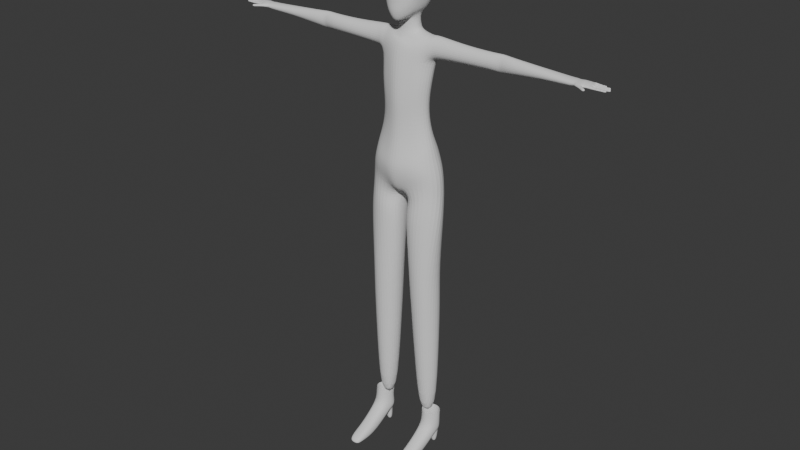 # Source: player_simple8.blend  (saved by Blender 4.2.66; exported with 4.5.12 LTS)
import bpy
from mathutils import Matrix  # noqa: F401  (used for matrix-valued properties, if any)

bpy.ops.wm.read_factory_settings(use_empty=True)
scene = bpy.context.scene
scene.name = 'Scene'

# ---- collections
col_sample = bpy.data.collections.new('sample'); scene.collection.children.link(col_sample)
col_collection = bpy.data.collections.new('Collection'); scene.collection.children.link(col_collection)

# ---- node groups
ng_smooth_by_angle = bpy.data.node_groups.new('Smooth by Angle', 'GeometryNodeTree')
_s = ng_smooth_by_angle.interface.new_socket(name='Mesh', in_out='OUTPUT', socket_type='NodeSocketGeometry')
_s = ng_smooth_by_angle.interface.new_socket(name='Mesh', in_out='INPUT', socket_type='NodeSocketGeometry')
_s = ng_smooth_by_angle.interface.new_socket(name='Angle', in_out='INPUT', socket_type='NodeSocketFloat')
_s.subtype = 'ANGLE'
_s.default_value = 0.5236
_s.min_value = 0.0
_s.max_value = 3.142
_s.description = 'Maximum face angle for smooth edges'
_s = ng_smooth_by_angle.interface.new_socket(name='Ignore Sharpness', in_out='INPUT', socket_type='NodeSocketBool')
_s.force_non_field = True
ng_smooth_by_angle.description = 'Set the sharpness of mesh edges based on the angle between the neighboring faces'
ng_smooth_by_angle.is_modifier = True
_N = ng_smooth_by_angle.nodes; _L = ng_smooth_by_angle.links
n0 = _N.new('GeometryNodeSetShadeSmooth'); n0.name = 'Set Shade Smooth'; n0.location = (120, -80)
n0.domain = 'EDGE'
n1 = _N.new('GeometryNodeSetShadeSmooth'); n1.name = 'Set Shade Smooth.001'; n1.location = (300, -80)
n2 = _N.new('NodeGroupOutput'); n2.name = 'Group Output'; n2.location = (480, -80)
n3 = _N.new('GeometryNodeInputMeshEdgeAngle'); n3.name = 'Edge Angle'; n3.location = (-440, -240)
n4 = _N.new('NodeGroupInput'); n4.name = 'Group Input'; n4.location = (-80, -80)
n5 = _N.new('GeometryNodeInputEdgeSmooth'); n5.name = 'Is Edge Smooth'; n5.location = (-260, -120)
n6 = _N.new('GeometryNodeInputShadeSmooth'); n6.name = 'Is Shade Smooth'; n6.location = (-440, -397)
n7 = _N.new('FunctionNodeCompare'); n7.name = 'Compare'; n7.location = (-260, -260)
n7.operation = 'LESS_EQUAL'
n7.inputs[6].default_value = (0.0, 0.0, 0.0, 0.0)
n7.inputs[7].default_value = (0.0, 0.0, 0.0, 0.0)
n8 = _N.new('FunctionNodeBooleanMath'); n8.name = 'Boolean Math.001'; n8.location = (-80, -260)
n9 = _N.new('NodeGroupInput'); n9.name = 'Group Input.001'; n9.location = (-440, -329)
n10 = _N.new('NodeGroupInput'); n10.name = 'Group Input.002'; n10.location = (-259, -189)
n11 = _N.new('FunctionNodeBooleanMath'); n11.name = 'Boolean Math'; n11.location = (-80, -149)
n11.operation = 'OR'
n12 = _N.new('FunctionNodeBooleanMath'); n12.name = 'Boolean Math.002'; n12.location = (-260, -380)
n12.operation = 'OR'
n13 = _N.new('NodeGroupInput'); n13.name = 'Group Input.003'; n13.location = (-440, -460)
_L.new(n3.outputs[0], n7.inputs[0])
_L.new(n1.outputs[0], n2.inputs[0])
_L.new(n9.outputs[1], n7.inputs[1])
_L.new(n7.outputs[0], n8.inputs[0])
_L.new(n4.outputs[0], n0.inputs[0])
_L.new(n0.outputs[0], n1.inputs[0])
_L.new(n8.outputs[0], n0.inputs[2])
_L.new(n10.outputs[2], n11.inputs[1])
_L.new(n5.outputs[0], n11.inputs[0])
_L.new(n11.outputs[0], n0.inputs[1])
_L.new(n13.outputs[2], n12.inputs[1])
_L.new(n6.outputs[0], n12.inputs[0])
_L.new(n12.outputs[0], n8.inputs[1])
n2.is_active_output = True

# ---- world
world_world = bpy.data.worlds.new('World'); scene.world = world_world
world_world.use_nodes = True; world_world.node_tree.nodes.clear()
_N = world_world.node_tree.nodes; _L = world_world.node_tree.links
n0 = _N.new('ShaderNodeOutputWorld'); n0.name = 'World Output'; n0.location = (300, 300)
n1 = _N.new('ShaderNodeBackground'); n1.name = 'Background'; n1.location = (10, 300)
n1.inputs[0].default_value = (0.05088, 0.05088, 0.05088, 1.0)
_L.new(n1.outputs[0], n0.inputs[0])
n0.is_active_output = True
world_world.color = (0.05088, 0.05088, 0.05088)
world_world.sun_shadow_jitter_overblur = 0.0

# ---- meshes
me_cube = bpy.data.meshes.new('Cube')
me_cube.from_pydata([(0.0361, -0.0495, 1.611), (0.0361, 0.0494, 1.515), (0.0361, 0.0495, 1.611), (0.0214, 0.0565, 1.508), (0.0, 0.0601, 1.504), (0.0, 0.0603, 1.622), (0.0214, 0.0567, 1.618), (0.0414, 0.0567, 1.593), (0.044, 0.0603, 1.563), (0.0414, 0.0567, 1.532), (0.0466, -0.0323, 1.507), (0.0474, 0.0, 1.506), (0.0421, 0.0312, 1.507), (0.0409, 0.0314, 1.618), (0.041, 0.0, 1.621), (0.0409, -0.0314, 1.618), (0.0414, -0.0567, 1.593), (0.044, -0.0603, 1.563), (0.0214, -0.0567, 1.618), (0.0, -0.0603, 1.622), (0.0, 0.0773, 1.532), (0.0, 0.083, 1.563), (0.0, 0.0773, 1.593), (0.0228, 0.0721, 1.532), (0.0241, 0.0773, 1.563), (0.0228, 0.0721, 1.593), (0.0523, 0.0314, 1.532), (0.0558, 0.0314, 1.563), (0.0521, 0.0314, 1.593), (0.0537, 0.0, 1.532), (0.0561, 0.0, 1.563), (0.0528, 0.0, 1.593), (0.0534, -0.0314, 1.532), (0.0558, -0.0314, 1.563), (0.0521, -0.0314, 1.593), (0.0241, -0.0773, 1.563), (0.0228, -0.0721, 1.593), (0.0, -0.083, 1.563), (0.0, -0.0773, 1.593), (0.0, 0.0303, 1.484), (0.0338, 0.024, 1.498), (0.0, -0.0303, 1.481), (0.0365, 0.0, 1.497), (0.0338, -0.028, 1.493), (0.0227, 0.0314, 1.633), (0.0, 0.0314, 1.638), (0.0233, 0.0, 1.635), (0.0, 0.0, 1.64), (0.0227, -0.0314, 1.633), (0.0, -0.0314, 1.638), (0.0447, -0.0575, 1.532), (0.0241, -0.0746, 1.532), (0.0, -0.0803, 1.532), (0.0341, -0.0494, 1.495), (0.0178, -0.0647, 1.485), (0.0, -0.0729, 1.479), (0.0221, -0.0747, 1.508), (0.0381, -0.0531, 1.508), (0.0, -0.0803, 1.507), (0.0147, -0.0538, 1.478), (0.0, -0.0571, 1.472), (0.0767, -0.0594, 0.5429), (0.1135, -0.0452, 0.5429), (0.1293, -0.0082, 0.5429), (0.1133, 0.0295, 0.5429), (0.0765, 0.0454, 0.5429), (0.0397, 0.0294, 0.5429), (0.02669, -0.01107, 0.5429), (0.0398, -0.0454, 0.5429), (0.0, -0.0719, 1.115), (0.0741, -0.0404, 1.126), (0.0934, -0.0103, 1.133), (0.0741, 0.02494, 1.126), (0.0, 0.03786, 1.115), (0.0411, 0.05939, 1.072), (0.0411, -0.0682, 1.072), (0.0, -0.0684, 1.354), (0.0745, -0.0332, 1.365), (0.095, 0.0039, 1.353), (0.0745, 0.0367, 1.365), (0.0, 0.046, 1.354), (0.0, -0.0816, 1.069), (0.0846, -0.0469, 1.083), (0.1067, -0.0111, 1.095), (0.0, -0.06691, 0.9528), (0.09702, -0.0551, 0.9742), (0.1374, -0.0056, 0.9904), (0.09702, 0.05664, 0.9742), (0.0, 0.05945, 0.9528), (0.0846, 0.04124, 1.083), (0.0, 0.05439, 1.069), (0.0364, -0.06, 1.119), (0.0429, -0.0513, 1.357), (0.0225, -0.0628, 0.9575), (0.0364, 0.04066, 1.119), (0.0429, 0.0551, 1.357), (0.0225, 0.07795, 0.9575), (0.0916, 0.0413, 1.4), (0.0916, 0.0303, 1.428), (0.0933, 0.0032, 1.44), (0.0916, -0.0207, 1.428), (0.0916, -0.0307, 1.4), (0.0947, -0.0227, 1.374), (0.0, -0.0286, 1.469), (0.0406, -0.0483, 1.4), (0.026, -0.022, 1.476), (0.0339, 0.0, 1.48), (0.026, 0.0205, 1.476), (0.0, 0.0304, 1.472), (0.1083, 0.0384, 1.4), (0.1083, 0.0291, 1.427), (0.1083, 0.0032, 1.44), (0.1083, -0.0171, 1.427), (0.1083, -0.0263, 1.4), (0.0406, 0.0575, 1.4), (0.073, 0.046, 1.4), (0.065, 0.01779, 1.18), (0.0713, 0.0232, 1.299), (0.0, 0.0392, 1.293), (0.0, 0.03009, 1.173), (0.065, -0.0399, 1.18), (0.0713, -0.0423, 1.299), (0.0914, -0.0091, 1.304), (0.0824, -0.0103, 1.184), (0.0, -0.0668, 1.173), (0.0, -0.073, 1.293), (0.0297, -0.0588, 1.175), (0.0385, -0.0572, 1.294), (0.0297, 0.03299, 1.175), (0.0385, 0.0415, 1.294), (0.0285, 0.0249, 1.449), (0.033, 0.028, 1.438), (0.045, 0.0005, 1.442), (0.0349, 0.001, 1.452), (0.033, -0.0238, 1.438), (0.0285, -0.0199, 1.449), (0.0638, 0.0167, 1.237), (0.0, 0.0333, 1.231), (0.0638, -0.0444, 1.237), (0.0841, -0.0128, 1.241), (0.0, -0.0719, 1.231), (0.0312, -0.0609, 1.232), (0.0312, 0.0364, 1.232), (0.1087, -0.0256, 0.1418), (0.05, -0.0008, 0.1418), (0.0847, 0.0294, 0.1418), (0.1206, -0.0006, 0.1418), (0.0849, -0.0382, 0.1418), (0.0602, -0.0258, 0.1418), (0.0601, 0.0191, 0.1418), (0.1086, 0.0193, 0.1418), (0.0, -0.034, 1.431), (0.0, -0.0288, 1.446), (0.072, 0.0291, 1.428), (0.075, 0.0032, 1.436), (0.072, -0.0209, 1.428), (0.0, -0.04, 1.419), (0.073, -0.0338, 1.4), (0.0, -0.059, 1.398), (0.0983, 0.0043, 1.363), (0.0947, 0.0313, 1.374), (0.1083, 0.006, 1.367), (0.1083, -0.0171, 1.377), (0.1083, 0.0291, 1.377), (0.0, -0.05, 1.415), (0.034, -0.0388, 1.419), (0.028, -0.032, 1.422), (0.0, 0.047, 1.398), (0.0, 0.037, 1.431), (0.0, 0.0368, 1.446), (0.3493, 0.0018, 1.43), (0.3024, 0.0018, 1.431), (0.3024, -0.0145, 1.423), (0.3493, -0.0135, 1.422), (0.3493, 0.0242, 1.404), (0.3024, 0.0251, 1.404), (0.3024, 0.0185, 1.423), (0.3493, 0.0178, 1.422), (0.3493, -0.0135, 1.385), (0.3024, -0.0145, 1.384), (0.3024, 0.0018, 1.376), (0.3493, 0.0018, 1.377), (0.3493, -0.02, 1.404), (0.3024, -0.021, 1.404), (0.3493, 0.0178, 1.385), (0.3024, 0.0185, 1.384), (0.4654, 0.02, 1.406), (0.4654, 0.0148, 1.418), (0.5514, -0.0176, 1.396), (0.5514, 0.0189, 1.406), (0.4654, -0.0147, 1.418), (0.4654, -0.0202, 1.406), (0.5514, -0.0022, 1.417), (0.4654, -0.0005, 1.422), (0.5514, -0.0176, 1.413), (0.4654, -0.0147, 1.394), (0.5605, 0.0154, 1.401), (0.4654, 0.0148, 1.394), (0.4654, -0.0005, 1.39), (0.3259, 0.0018, 1.374), (0.3259, 0.0197, 1.383), (0.3259, 0.0197, 1.424), (0.3259, 0.0018, 1.433), (0.3259, -0.0071, 1.424), (0.3259, -0.0143, 1.404), (0.3414, 0.0259, 1.404), (0.3259, -0.0071, 1.383), (0.3103, 0.0265, 1.404), (0.3125, 0.0222, 1.414), (0.3392, 0.0218, 1.414), (0.3393, 0.0218, 1.393), (0.3126, 0.0222, 1.393), (0.3259, 0.0228, 1.389), (0.3259, 0.0228, 1.418), (0.3259, 0.0265, 1.404), (0.5514, -0.0221, 1.406), (0.5605, -0.0175, 1.398), (0.5514, 0.0153, 1.413), (0.5605, -0.0227, 1.406), (0.5605, 0.0209, 1.406), (0.5605, -0.0026, 1.417), (0.5605, -0.0175, 1.414), (0.5605, 0.0154, 1.414), (0.5514, -0.0022, 1.397), (0.5605, -0.0026, 1.398), (0.5514, 0.0153, 1.399), (0.2054, -0.0179, 1.422), (0.2054, 0.0026, 1.431), (0.2054, 0.0217, 1.422), (0.2054, -0.0258, 1.401), (0.2054, 0.0296, 1.401), (0.2054, 0.0217, 1.382), (0.2054, 0.0018, 1.374), (0.2054, -0.0179, 1.382), (0.6155, 0.0127, 1.406), (0.618, 0.0007, 1.403), (0.5905, -0.022, 1.402), (0.5843, 0.0153, 1.402), (0.5874, -0.0339, 1.406), (0.5832, 0.0198, 1.407), (0.5681, -0.0032, 1.399), (0.5681, -0.0177, 1.4), (0.5681, 0.013, 1.401), (0.5681, -0.0244, 1.406), (0.5681, 0.0173, 1.406), (0.5793, -0.0028, 1.403), (0.5814, -0.0204, 1.399), (0.5769, 0.0141, 1.402), (0.5756, 0.0183, 1.407), (0.5791, -0.0297, 1.406), (0.5955, -0.0263, 1.406), (0.5883, -0.0318, 1.403), (0.6011, -0.0364, 1.402), (0.6036, -0.0337, 1.403), (0.6048, -0.0328, 1.406), (0.5982, -0.0411, 1.406), (0.5991, -0.0395, 1.403), (0.5733, -0.0268, 1.406), (0.5799, -0.027, 1.403), (0.5895, -0.027, 1.402), (0.5744, -0.0248, 1.403), (0.5837, -0.0319, 1.406), (0.5842, -0.0292, 1.403), (0.5933, -0.0261, 1.404), (0.593, -0.0244, 1.405), (0.5852, -0.0252, 1.402), (0.6129, -0.0447, 1.406), (0.61, -0.043, 1.403), (0.6064, -0.0405, 1.402), (0.6086, -0.0378, 1.403), (0.6113, -0.0406, 1.404), (0.6126, -0.0398, 1.406), (0.6094, -0.0366, 1.406), (0.6034, -0.0443, 1.406), (0.6074, -0.0462, 1.406), (0.6042, -0.0432, 1.403), (0.608, -0.0448, 1.404), (0.6149, 0.0147, 1.403), (0.5876, -0.002, 1.403), (0.6115, -0.0104, 1.403), (0.619, -0.0103, 1.404), (0.6101, 0.0003, 1.402), (0.6088, 0.0114, 1.404), (0.6075, 0.0216, 1.406), (0.6143, -0.0133, 1.403), (0.6143, -0.0185, 1.403), (0.6192, 0.0037, 1.403), (0.6139, -0.0066, 1.402), (0.6136, -0.0022, 1.402), (0.613, 0.0037, 1.402), (0.6127, 0.0081, 1.403), (0.594, -0.0009, 1.403), (0.5898, 0.0159, 1.402), (0.6135, -0.0214, 1.406), (0.6199, -0.0211, 1.406), (0.6217, -0.0183, 1.403), (0.6221, -0.0133, 1.403), (0.6102, 0.0146, 1.404), (0.6088, 0.0193, 1.404), (0.62, 0.002, 1.406), (0.6135, 0.0117, 1.404), (0.6203, 0.0001, 1.406), (0.6193, 0.0009, 1.406), (0.615, 0.0117, 1.407), (0.6209, -0.0102, 1.406), (0.611, -0.0188, 1.404), (0.6103, -0.0216, 1.406), (0.6049, 0.0215, 1.406), (0.6062, 0.0191, 1.404), (0.5954, -0.0235, 1.407), (0.596, -0.0209, 1.403), (0.5886, 0.0205, 1.407), (0.6011, -0.0005, 1.402), (0.618, 0.0007, 1.41), (0.5905, -0.022, 1.412), (0.5843, 0.0153, 1.414), (0.5681, -0.0032, 1.416), (0.5681, -0.0177, 1.413), (0.5681, 0.0131, 1.413), (0.5793, -0.0028, 1.416), (0.5814, -0.0204, 1.413), (0.5769, 0.0141, 1.414), (0.5883, -0.0318, 1.409), (0.6011, -0.0364, 1.41), (0.6036, -0.0337, 1.409), (0.5991, -0.0395, 1.409), (0.5799, -0.027, 1.41), (0.5895, -0.027, 1.411), (0.5744, -0.0248, 1.41), (0.5842, -0.0292, 1.41), (0.5933, -0.0261, 1.409), (0.593, -0.0244, 1.409), (0.5852, -0.0252, 1.411), (0.61, -0.043, 1.41), (0.6064, -0.0405, 1.41), (0.6086, -0.0378, 1.409), (0.6113, -0.0406, 1.409), (0.6042, -0.0432, 1.409), (0.608, -0.0448, 1.408), (0.5876, -0.002, 1.417), (0.6115, -0.0104, 1.412), (0.619, -0.0103, 1.409), (0.6101, 0.0003, 1.413), (0.6088, 0.0114, 1.411), (0.6143, -0.0133, 1.412), (0.6143, -0.0185, 1.411), (0.6192, 0.0037, 1.411), (0.6139, -0.0066, 1.413), (0.6136, -0.0022, 1.413), (0.613, 0.0037, 1.413), (0.6127, 0.0081, 1.412), (0.596, -0.0209, 1.411), (0.594, -0.0009, 1.416), (0.5898, 0.0159, 1.413), (0.6217, -0.0183, 1.41), (0.6102, 0.0146, 1.412), (0.6088, 0.0193, 1.411), (0.6135, 0.0117, 1.409), (0.6212, -0.0065, 1.411), (0.6206, -0.002, 1.411), (0.611, -0.0188, 1.41), (0.6062, 0.0191, 1.411), (0.6116, 0.0215, 1.406), (0.6131, 0.0192, 1.403), (0.6219, -0.0115, 1.406), (0.6167, 0.0108, 1.406), (0.6177, 0.008, 1.403), (0.6214, -0.0088, 1.406), (0.6212, -0.0065, 1.403), (0.6206, -0.002, 1.403), (0.6131, 0.0192, 1.411), (0.6149, 0.0147, 1.411), (0.6221, -0.0133, 1.41), (0.6177, 0.008, 1.411), (0.6043, -0.0097, 1.403), (0.6019, 0.0086, 1.403), (0.6011, -0.0005, 1.415), (0.6019, 0.0086, 1.414), (0.6043, -0.0097, 1.414), (0.6351, 0.0183, 1.41), (0.6351, 0.0139, 1.41), (0.6544, 0.0043, 1.403), (0.6532, -0.0206, 1.406), (0.6531, -0.018, 1.404), (0.6532, -0.0136, 1.403), (0.6545, 0.0027, 1.406), (0.6602, 0.0001, 1.406), (0.6545, 0.0043, 1.41), (0.6532, -0.018, 1.409), (0.6602, -0.0061, 1.41), (0.6602, -0.0019, 1.41), (0.6351, 0.0209, 1.406), (0.6351, 0.0197, 1.404), (0.6532, -0.0119, 1.406), (0.6545, 0.011, 1.407), (0.6545, 0.0083, 1.403), (0.6602, -0.0084, 1.406), (0.6602, -0.0062, 1.403), (0.6602, -0.0018, 1.403), (0.6351, 0.0154, 1.404), (0.6351, 0.0121, 1.406), (0.6532, -0.0136, 1.409), (0.6545, 0.0083, 1.41), (0.6412, 0.013, 1.407), (0.6412, 0.0158, 1.404), (0.6574, 0.0043, 1.404), (0.6571, -0.0203, 1.406), (0.6571, -0.0179, 1.404), (0.6571, -0.0136, 1.404), (0.6574, 0.0027, 1.406), (0.6633, -0.0002, 1.406), (0.6574, 0.0044, 1.41), (0.6571, -0.0179, 1.409), (0.6633, -0.006, 1.409), (0.6633, -0.002, 1.41), (0.6412, 0.0198, 1.406), (0.6412, 0.0193, 1.405), (0.6571, -0.0122, 1.406), (0.6574, 0.0109, 1.407), (0.6574, 0.0084, 1.404), (0.6633, -0.0081, 1.406), (0.6633, -0.006, 1.404), (0.6633, -0.002, 1.404), (0.6412, 0.0179, 1.409), (0.6412, 0.0144, 1.409), (0.6571, -0.0137, 1.409), (0.6574, 0.0083, 1.41), (0.6437, 0.0144, 1.407), (0.6432, 0.0158, 1.405), (0.6599, 0.0051, 1.405), (0.6609, -0.0183, 1.406), (0.6601, -0.0172, 1.406), (0.6602, -0.0144, 1.405), (0.6604, 0.0047, 1.406), (0.6665, -0.002, 1.406), (0.66, 0.0052, 1.408), (0.6603, -0.0172, 1.408), (0.6659, -0.0053, 1.408), (0.6659, -0.0027, 1.408), (0.6437, 0.0183, 1.406), (0.6432, 0.0189, 1.406), (0.6609, -0.014, 1.406), (0.6604, 0.0087, 1.407), (0.6599, 0.0077, 1.405), (0.6665, -0.0061, 1.406), (0.6657, -0.0054, 1.405), (0.6658, -0.0027, 1.405), (0.6433, 0.0174, 1.408), (0.6433, 0.0149, 1.408), (0.6603, -0.0144, 1.408), (0.66, 0.0076, 1.409), (0.623, 0.014, 1.41), (0.6262, 0.0141, 1.41), (0.6262, 0.0124, 1.406), (0.623, 0.0124, 1.406), (0.623, 0.0155, 1.403), (0.6262, 0.0155, 1.403), (0.6262, 0.0196, 1.404), (0.623, 0.0196, 1.404), (0.623, 0.0182, 1.41), (0.6262, 0.0182, 1.41), (0.623, 0.0206, 1.406), (0.6262, 0.0205, 1.406), (0.6366, 0.0127, 1.406), (0.6336, 0.0126, 1.406), (0.6336, 0.0156, 1.404), (0.6366, 0.0157, 1.404), (0.6336, 0.0203, 1.406), (0.6366, 0.0202, 1.406), (0.6366, 0.0194, 1.404), (0.6336, 0.0195, 1.404), (0.6366, 0.018, 1.409), (0.6336, 0.0181, 1.409), (0.6336, 0.0142, 1.409), (0.6366, 0.0142, 1.409), (0.6246, 0.0213, 1.406), (0.6246, 0.02, 1.404), (0.6246, 0.0151, 1.404), (0.6246, 0.0118, 1.406), (0.6246, 0.0185, 1.41), (0.6246, 0.0137, 1.41), (0.6473, 0.0111, 1.406), (0.6438, 0.0112, 1.406), (0.6456, 0.0118, 1.406), (0.6473, 0.0042, 1.41), (0.6438, 0.0042, 1.41), (0.6456, 0.0039, 1.41), (0.6438, 0.0084, 1.403), (0.6473, 0.0084, 1.403), (0.6456, 0.0084, 1.403), (0.6438, 0.0042, 1.403), (0.6473, 0.0042, 1.403), (0.6456, 0.0042, 1.403), (0.6438, 0.0084, 1.41), (0.6473, 0.0084, 1.41), (0.6456, 0.0087, 1.41), (0.6438, 0.0025, 1.406), (0.6473, 0.0025, 1.406), (0.6456, 0.0018, 1.406), (0.6311, 0.0082, 1.403), (0.6348, 0.0083, 1.403), (0.633, 0.0082, 1.403), (0.6348, 0.0111, 1.406), (0.6311, 0.011, 1.406), (0.633, 0.0117, 1.406), (0.6311, 0.004, 1.403), (0.6348, 0.004, 1.403), (0.633, 0.004, 1.403), (0.6311, 0.0082, 1.41), (0.6348, 0.0083, 1.41), (0.633, 0.0086, 1.411), (0.6348, 0.004, 1.41), (0.6311, 0.004, 1.41), (0.633, 0.0035, 1.41), (0.6311, 0.0022, 1.406), (0.6348, 0.0023, 1.406), (0.633, 0.0016, 1.406), (0.6351, -0.0086, 1.406), (0.6395, -0.0086, 1.406), (0.6373, -0.0091, 1.406), (0.6395, -0.0062, 1.403), (0.6351, -0.0063, 1.403), (0.6373, -0.0063, 1.404), (0.6351, 0.0003, 1.406), (0.6395, 0.0003, 1.406), (0.6373, 0.0008, 1.406), (0.6395, -0.0018, 1.41), (0.6351, -0.0018, 1.41), (0.6373, -0.0013, 1.41), (0.6395, -0.0018, 1.403), (0.6351, -0.0018, 1.403), (0.6373, -0.0018, 1.404), (0.6395, -0.0062, 1.41), (0.6351, -0.0063, 1.41), (0.6373, -0.0067, 1.41), (0.6527, -0.0018, 1.41), (0.6487, -0.0018, 1.41), (0.6507, -0.0014, 1.41), (0.6527, 0.0002, 1.406), (0.6487, 0.0003, 1.406), (0.6507, 0.0008, 1.406), (0.6487, -0.0018, 1.403), (0.6527, -0.0018, 1.403), (0.6507, -0.0018, 1.404), (0.6487, -0.0062, 1.403), (0.6527, -0.0062, 1.403), (0.6507, -0.0062, 1.404), (0.6487, -0.0085, 1.406), (0.6527, -0.0085, 1.406), (0.6507, -0.009, 1.406), (0.6487, -0.0062, 1.41), (0.6527, -0.0062, 1.41), (0.6507, -0.0066, 1.41), (0.6493, -0.0118, 1.406), (0.6452, -0.0118, 1.406), (0.6473, -0.011, 1.406), (0.6493, -0.0181, 1.409), (0.6452, -0.0181, 1.409), (0.6473, -0.0185, 1.41), (0.6452, -0.0208, 1.406), (0.6493, -0.0207, 1.406), (0.6473, -0.0215, 1.406), (0.6493, -0.0181, 1.404), (0.6452, -0.0181, 1.404), (0.6473, -0.0181, 1.404), (0.6452, -0.0134, 1.403), (0.6493, -0.0135, 1.403), (0.6473, -0.0135, 1.404), (0.6452, -0.0134, 1.409), (0.6493, -0.0135, 1.409), (0.6473, -0.013, 1.41), (0.6323, -0.0182, 1.403), (0.6364, -0.0181, 1.403), (0.6344, -0.0182, 1.404), (0.6323, -0.021, 1.406), (0.6364, -0.0209, 1.406), (0.6344, -0.0217, 1.406), (0.6323, -0.0182, 1.409), (0.6364, -0.0181, 1.409), (0.6344, -0.0186, 1.41), (0.6364, -0.0134, 1.409), (0.6323, -0.0133, 1.409), (0.6344, -0.0129, 1.41), (0.6364, -0.0116, 1.406), (0.6323, -0.0116, 1.406), (0.6344, -0.0108, 1.406), (0.6323, -0.0133, 1.403), (0.6364, -0.0134, 1.403), (0.6344, -0.0134, 1.404), (0.6608, -0.0022, 1.41), (0.6608, -0.0058, 1.41), (0.6539, -0.0176, 1.409), (0.6539, -0.0139, 1.409), (0.655, 0.0047, 1.41), (0.655, 0.0081, 1.41), (0.6633, -0.0023, 1.41), (0.6633, -0.0056, 1.409), (0.643, 0.0172, 1.408), (0.643, 0.0151, 1.408), (0.6572, -0.0175, 1.409), (0.6572, -0.014, 1.409), (0.6575, 0.0047, 1.41), (0.6575, 0.008, 1.41), (0.6655, -0.0029, 1.409), (0.6655, -0.0051, 1.409), (0.6413, 0.0147, 1.409), (0.6413, 0.0176, 1.409), (0.6598, -0.017, 1.408), (0.6598, -0.0146, 1.408), (0.6596, 0.0054, 1.409), (0.6596, 0.0075, 1.409), (0.6401, 0.0129, 1.407), (0.6401, 0.0157, 1.404), (0.6401, 0.0144, 1.409), (0.6401, 0.0189, 1.404), (0.6401, 0.0199, 1.406), (0.6401, 0.0179, 1.409), (0.6403, 0.0176, 1.409), (0.6403, 0.0146, 1.409), (0.0, -0.0871, 1.033), (0.0903, -0.05708, 1.045), (0.0903, 0.04844, 1.045), (0.0, 0.06163, 1.033), (0.119, -0.007146, 1.057), (0.0393, -0.0792, 1.037), (0.0393, 0.07083, 1.037), (0.0, -0.04516, 0.9324), (0.0, 0.0237, 0.9324), (0.01133, -0.04024, 0.9345), (0.01133, 0.0315, 0.9345), (0.0, 0.06449, 0.9933), (0.1303, -0.005646, 1.026), (0.0319, -0.0754, 0.9973), (0.0319, 0.07939, 0.9973), (0.0, -0.0824, 0.9933), (0.09421, -0.0606, 1.012), (0.09421, 0.05502, 1.012), (0.0966, -0.05622, 0.9322), (0.1395, -0.00513, 0.944), (0.1027, 0.05162, 0.9336), (0.04262, -0.05341, 0.9216), (0.04677, 0.06603, 0.9222), (0.01707, -0.01968, 0.9179), (0.02522, 0.03248, 0.9183), (0.0188, 0.004827, 0.9176), (0.0, -0.0064, 0.9256), (0.0123, -0.0064, 0.9278), (0.04245, -0.06447, 0.8728), (0.01312, -0.03881, 0.872), (0.01724, 0.01138, 0.872), (0.0297, 0.04015, 0.8722), (0.06392, 0.06663, 0.8748), (0.1155, 0.03533, 0.8846), (0.1413, -0.01663, 0.8923), (0.09262, -0.06149, 0.8794), (0.0848, -0.0044, 0.1418), (0.04025, -0.06259, 0.8079), (0.03795, -0.05375, 0.6467), (0.02112, -0.019, 0.6467), (0.01221, -0.03236, 0.807), (0.03294, 0.02434, 0.6467), (0.02033, 0.01139, 0.807), (0.05928, 0.04163, 0.6467), (0.03691, 0.04391, 0.8077), (0.09748, 0.04009, 0.6467), (0.07725, 0.05815, 0.8124), (0.1259, -0.001791, 0.6467), (0.1253, 0.02199, 0.8238), (0.1123, -0.04694, 0.6467), (0.1369, -0.02804, 0.8275), (0.08053, -0.0649, 0.6467), (0.08846, -0.06508, 0.8145)], [], [(20, 21, 24, 23), (21, 22, 25, 24), (22, 5, 6, 25), (25, 6, 2, 7), (24, 25, 7, 8), (23, 24, 8, 9), (3, 23, 9, 1), (4, 20, 23, 3), (26, 27, 30, 29), (27, 28, 31, 30), (29, 30, 33, 32), (30, 31, 34, 33), (1, 9, 26, 12), (9, 8, 27, 26), (8, 7, 28, 27), (7, 2, 13, 28), (28, 13, 14, 31), (31, 14, 15, 34), (34, 15, 0, 16), (33, 34, 16, 17), (11, 29, 32, 10), (12, 26, 29, 11), (35, 36, 38, 37), (17, 16, 36, 35), (16, 0, 18, 36), (36, 18, 19, 38), (103, 105, 43, 41), (106, 107, 40, 42), (4, 3, 40, 39), (3, 1, 12, 40), (40, 12, 11, 42), (42, 11, 10, 43), (44, 45, 47, 46), (46, 47, 49, 48), (2, 6, 44, 13), (6, 5, 45, 44), (48, 49, 19, 18), (15, 48, 18, 0), (14, 46, 48, 15), (13, 44, 46, 14), (17, 35, 51, 50), (35, 37, 52, 51), (57, 56, 54, 53), (56, 58, 55, 54), (51, 52, 58, 56), (50, 51, 56, 57), (33, 17, 50, 32), (32, 50, 57, 10), (10, 57, 53, 43), (54, 55, 60, 59), (41, 43, 59, 60), (54, 59, 43, 53), (61, 147, 143, 62), (68, 148, 147, 61), (66, 149, 144, 67), (64, 150, 145, 65), (146, 63, 62, 143), (67, 144, 148, 68), (65, 145, 149, 66), (129, 95, 79, 117), (122, 78, 77, 121), (72, 89, 74, 94), (70, 82, 83, 71), (117, 79, 78, 122), (127, 92, 76, 125), (91, 75, 82, 70), (633, 96, 88, 630), (635, 85, 86, 631), (69, 81, 75, 91), (94, 74, 90, 73), (631, 86, 87, 636), (632, 93, 85, 635), (71, 83, 89, 72), (634, 84, 93, 632), (121, 77, 92, 127), (636, 87, 96, 633), (118, 80, 95, 129), (97, 109, 163, 160), (101, 113, 112, 100), (99, 111, 110, 98), (102, 162, 113, 101), (100, 112, 111, 99), (98, 110, 109, 97), (73, 119, 128, 94), (137, 118, 129, 142), (70, 120, 126, 91), (138, 121, 127, 141), (91, 126, 124, 69), (141, 127, 125, 140), (72, 116, 123, 71), (136, 117, 122, 139), (71, 123, 120, 70), (139, 122, 121, 138), (94, 128, 116, 72), (142, 129, 117, 136), (130, 107, 106, 133), (133, 106, 105, 135), (154, 132, 134, 155), (132, 133, 135, 134), (153, 131, 132, 154), (131, 130, 133, 132), (128, 142, 136, 116), (123, 139, 138, 120), (116, 136, 139, 123), (126, 141, 140, 124), (120, 138, 141, 126), (119, 137, 142, 128), (63, 146, 150, 64), (103, 152, 135, 105), (98, 153, 154, 99), (99, 154, 155, 100), (100, 155, 157, 101), (135, 152, 151, 134), (227, 171, 176, 228), (160, 163, 161, 159), (159, 161, 162, 102), (101, 157, 77, 102), (77, 78, 159, 102), (78, 79, 160, 159), (98, 97, 115, 153), (79, 115, 97, 160), (76, 92, 104, 158), (92, 77, 157, 104), (165, 155, 134, 166), (164, 165, 166, 156), (151, 156, 166, 134), (164, 158, 104, 165), (155, 165, 104, 157), (95, 114, 115, 79), (153, 115, 114, 131), (80, 167, 114, 95), (131, 114, 167, 168), (108, 107, 130, 169), (130, 131, 168, 169), (230, 175, 185, 231), (233, 179, 183, 229), (232, 180, 179, 233), (228, 176, 175, 230), (226, 172, 171, 227), (229, 183, 172, 226), (173, 190, 193, 170), (231, 185, 180, 232), (174, 186, 197, 184), (199, 180, 185, 200), (201, 176, 171, 202), (203, 172, 183, 204), (175, 176, 208, 207), (204, 183, 179, 206), (206, 179, 180, 199), (174, 184, 210, 205), (202, 171, 172, 203), (107, 108, 39, 40), (105, 106, 42, 43), (184, 197, 198, 181), (170, 193, 187, 177), (177, 187, 186, 174), (178, 195, 191, 182), (182, 191, 190, 173), (181, 198, 195, 178), (217, 189, 186, 187), (215, 194, 190, 191), (192, 217, 187, 193), (194, 192, 193, 190), (188, 215, 191, 195), (189, 225, 197, 186), (223, 188, 195, 198), (225, 223, 198, 197), (170, 202, 203, 173), (176, 201, 213, 208), (178, 206, 199, 181), (182, 204, 206, 178), (185, 175, 207, 211), (173, 203, 204, 182), (177, 201, 202, 170), (181, 199, 200, 184), (201, 177, 209, 213), (184, 200, 212, 210), (200, 185, 211, 212), (177, 174, 205, 209), (213, 209, 205, 214), (208, 213, 214, 207), (207, 214, 212, 211), (205, 210, 212, 214), (222, 219, 189, 217), (218, 221, 194, 215), (220, 222, 217, 192), (221, 220, 192, 194), (216, 218, 215, 188), (219, 196, 225, 189), (224, 216, 188, 223), (196, 224, 223, 225), (163, 231, 232, 161), (113, 229, 226, 112), (112, 226, 227, 111), (110, 228, 230, 109), (161, 232, 233, 162), (162, 233, 229, 113), (109, 230, 231, 163), (111, 227, 228, 110), (246, 241, 240, 245), (245, 240, 242, 247), (247, 242, 244, 248), (249, 257, 260, 258), (238, 261, 262, 251), (237, 247, 248, 239), (258, 246, 265, 262), (258, 260, 241, 246), (241, 260, 257, 243), (252, 256, 251, 259), (251, 262, 265, 259), (258, 262, 261, 249), (256, 255, 238, 251), (309, 250, 263, 264), (236, 264, 263, 259), (253, 252, 259, 263), (254, 253, 263, 250), (259, 265, 246, 236), (274, 276, 267, 266), (252, 253, 269, 268), (255, 256, 275, 273), (256, 252, 268, 275), (253, 254, 272, 269), (270, 267, 268, 269), (271, 270, 269, 272), (276, 274, 273, 275), (267, 276, 275, 268), (267, 270, 271, 266), (236, 246, 245, 278), (237, 278, 245, 247), (277, 300, 282, 297), (280, 296, 284, 279), (285, 284, 296, 295), (293, 306, 305, 285), (281, 288, 287, 279), (279, 287, 368, 280), (368, 287, 288, 369), (281, 282, 290, 289), (303, 365, 366, 300), (366, 286, 289, 290), (309, 264, 236, 310), (236, 278, 291, 310), (278, 237, 292, 291), (237, 239, 311, 292), (367, 304, 280, 368), (362, 363, 298, 283), (234, 303, 300, 277), (277, 297, 298, 363), (369, 235, 302, 301), (290, 282, 300, 366), (299, 302, 235, 286), (364, 296, 280, 304), (235, 369, 288, 281), (235, 281, 289, 286), (294, 293, 285, 295), (285, 305, 279, 284), (298, 308, 307, 283), (297, 282, 308, 298), (306, 309, 310, 305), (308, 292, 311, 307), (320, 319, 316, 317), (319, 321, 318, 316), (321, 248, 244, 318), (249, 326, 328, 257), (238, 322, 329, 261), (315, 239, 248, 321), (326, 329, 332, 320), (326, 320, 317, 328), (317, 243, 257, 328), (323, 327, 322, 325), (322, 327, 332, 329), (326, 249, 261, 329), (325, 322, 238, 255), (309, 331, 330, 250), (314, 327, 330, 331), (324, 330, 327, 323), (254, 250, 330, 324), (327, 314, 320, 332), (274, 266, 333, 338), (323, 334, 335, 324), (255, 273, 337, 325), (325, 337, 334, 323), (324, 335, 272, 254), (336, 335, 334, 333), (271, 272, 335, 336), (338, 337, 273, 274), (333, 334, 337, 338), (333, 266, 271, 336), (314, 339, 319, 320), (315, 321, 319, 339), (371, 355, 343, 357), (341, 340, 344, 372), (345, 354, 372, 344), (293, 345, 360, 306), (342, 340, 347, 348), (340, 341, 358, 347), (358, 359, 348, 347), (342, 349, 350, 343), (303, 357, 373, 365), (373, 350, 349, 346), (309, 351, 314, 331), (314, 351, 352, 339), (339, 352, 353, 315), (315, 353, 311, 239), (367, 358, 341, 304), (362, 283, 356, 370), (234, 371, 357, 303), (371, 370, 356, 355), (359, 301, 302, 313), (350, 373, 357, 343), (299, 346, 313, 302), (364, 304, 341, 372), (313, 342, 348, 359), (313, 346, 349, 342), (294, 354, 345, 293), (345, 344, 340, 360), (307, 311, 353, 361), (356, 283, 307, 361), (355, 356, 361, 343), (279, 305, 310, 374), (292, 308, 282, 375), (374, 310, 291, 312), (312, 281, 279, 374), (375, 282, 281, 312), (312, 291, 292, 375), (361, 353, 377, 343), (351, 360, 340, 378), (343, 377, 376, 342), (376, 377, 353, 352), (378, 340, 342, 376), (376, 352, 351, 378), (306, 360, 351, 309), (456, 457, 470, 465), (299, 286, 505, 514), (373, 346, 512, 508), (615, 616, 423, 415), (518, 520, 544, 547), (346, 299, 514, 512), (296, 364, 584, 586), (372, 354, 577, 581), (529, 524, 539, 541), (368, 369, 530, 521), (369, 301, 523, 530), (562, 566, 384, 383), (359, 358, 533, 527), (370, 371, 451, 459), (354, 294, 574, 577), (364, 372, 581, 584), (358, 367, 517, 533), (234, 277, 455, 454), (506, 500, 487, 490), (363, 362, 461, 458), (386, 390, 414, 410), (453, 456, 465, 464), (460, 452, 473, 472), (426, 402, 594, 602), (412, 436, 607, 599), (393, 401, 425, 417), (387, 385, 409, 411), (389, 396, 420, 413), (452, 453, 464, 473), (394, 402, 426, 418), (462, 460, 472, 467), (425, 401, 592, 600), (382, 383, 407, 406), (614, 615, 415, 416), (395, 394, 418, 419), (383, 384, 408, 407), (384, 393, 417, 408), (396, 397, 421, 420), (385, 381, 405, 409), (398, 386, 410, 422), (397, 398, 422, 421), (388, 382, 406, 412), (381, 395, 419, 405), (463, 474, 380, 400), (419, 418, 442, 443), (407, 408, 432, 431), (408, 417, 441, 432), (420, 421, 445, 444), (409, 405, 429, 433), (422, 410, 434, 446), (421, 422, 446, 445), (412, 406, 430, 436), (405, 419, 443, 429), (413, 437, 604, 596), (410, 414, 438, 434), (424, 403, 427, 448), (415, 423, 447, 439), (606, 605, 598, 597), (389, 413, 596, 590), (417, 425, 449, 441), (411, 409, 433, 435), (413, 420, 444, 437), (403, 404, 428, 427), (418, 426, 450, 442), (416, 415, 439, 440), (402, 387, 593, 594), (406, 407, 431, 430), (404, 416, 440, 428), (427, 439, 447, 448), (430, 441, 449, 436), (433, 442, 450, 435), (434, 444, 445, 446), (428, 440, 439, 427), (429, 443, 442, 433), (438, 437, 444, 434), (431, 432, 441, 430), (362, 370, 459, 461), (277, 363, 458, 455), (457, 462, 467, 470), (613, 611, 403, 424), (612, 614, 416, 404), (613, 424, 605, 618), (475, 476, 458, 461), (477, 478, 454, 455), (479, 475, 461, 459), (480, 479, 459, 451), (476, 477, 455, 458), (478, 480, 451, 454), (371, 234, 454, 451), (400, 399, 466, 463), (392, 391, 468, 469), (380, 379, 472, 473), (379, 391, 467, 472), (399, 392, 469, 466), (400, 380, 473, 464), (611, 612, 404, 403), (465, 470, 392, 399), (471, 468, 391, 379), (474, 471, 379, 380), (470, 467, 391, 392), (464, 465, 399, 400), (453, 452, 480, 478), (457, 456, 477, 476), (452, 460, 479, 480), (460, 462, 475, 479), (456, 453, 478, 477), (462, 457, 476, 475), (502, 509, 493, 482), (511, 515, 496, 485), (515, 506, 490, 496), (509, 511, 485, 493), (500, 502, 482, 487), (286, 366, 499, 505), (484, 497, 385, 387), (365, 373, 508, 503), (497, 491, 381, 385), (494, 484, 387, 402), (491, 488, 395, 381), (488, 481, 394, 395), (494, 481, 483, 495), (495, 483, 482, 493), (497, 484, 486, 498), (498, 486, 485, 496), (491, 497, 498, 492), (492, 498, 496, 490), (484, 494, 495, 486), (486, 495, 493, 485), (488, 491, 492, 489), (489, 492, 490, 487), (481, 488, 489, 483), (483, 489, 487, 482), (481, 494, 402, 394), (509, 502, 504, 510), (510, 504, 503, 508), (515, 511, 513, 516), (516, 513, 512, 514), (506, 515, 516, 507), (507, 516, 514, 505), (511, 509, 510, 513), (513, 510, 508, 512), (500, 506, 507, 501), (501, 507, 505, 499), (502, 500, 501, 504), (504, 501, 499, 503), (366, 365, 503, 499), (551, 548, 396, 389), (583, 580, 568, 554), (535, 551, 389, 390), (301, 359, 527, 523), (520, 529, 541, 544), (532, 518, 547, 550), (518, 532, 534, 519), (519, 534, 533, 517), (532, 526, 528, 534), (534, 528, 527, 533), (524, 529, 531, 525), (525, 531, 530, 523), (529, 520, 522, 531), (531, 522, 521, 530), (526, 524, 525, 528), (528, 525, 523, 527), (520, 518, 519, 522), (522, 519, 517, 521), (367, 368, 521, 517), (542, 538, 386, 398), (538, 535, 390, 386), (548, 545, 397, 396), (524, 526, 536, 539), (545, 542, 398, 397), (551, 535, 537, 552), (552, 537, 536, 550), (548, 551, 552, 549), (549, 552, 550, 547), (545, 548, 549, 546), (546, 549, 547, 544), (535, 538, 540, 537), (537, 540, 539, 536), (542, 545, 546, 543), (543, 546, 544, 541), (538, 542, 543, 540), (540, 543, 541, 539), (526, 532, 550, 536), (578, 575, 559, 557), (572, 587, 565, 563), (295, 296, 586, 571), (580, 578, 557, 568), (587, 583, 554, 565), (556, 560, 382, 388), (294, 295, 571, 574), (560, 562, 383, 382), (569, 556, 388, 401), (566, 553, 393, 384), (569, 553, 555, 570), (570, 555, 554, 568), (560, 556, 558, 561), (561, 558, 557, 559), (566, 562, 564, 567), (567, 564, 563, 565), (562, 560, 561, 564), (564, 561, 559, 563), (556, 569, 570, 558), (558, 570, 568, 557), (553, 566, 567, 555), (555, 567, 565, 554), (553, 569, 401, 393), (578, 580, 582, 579), (579, 582, 581, 577), (575, 578, 579, 576), (576, 579, 577, 574), (580, 583, 585, 582), (582, 585, 584, 581), (572, 575, 576, 573), (573, 576, 574, 571), (587, 572, 573, 588), (588, 573, 571, 586), (583, 587, 588, 585), (585, 588, 586, 584), (575, 572, 563, 559), (589, 590, 596, 595), (592, 591, 599, 600), (594, 593, 601, 602), (616, 613, 618, 617), (595, 596, 604, 603), (600, 599, 607, 608), (602, 601, 609, 610), (449, 425, 600, 608), (437, 438, 603, 604), (388, 412, 599, 591), (436, 449, 608, 607), (414, 390, 589, 595), (411, 435, 609, 601), (617, 618, 605, 606), (390, 389, 590, 589), (435, 450, 610, 609), (401, 388, 591, 592), (387, 411, 601, 593), (447, 423, 606, 597), (424, 448, 598, 605), (450, 426, 602, 610), (438, 414, 595, 603), (463, 466, 612, 611), (471, 474, 613, 616), (466, 469, 614, 612), (474, 463, 611, 613), (469, 468, 615, 614), (468, 471, 616, 615), (448, 447, 597, 598), (423, 616, 617, 606), (196, 219, 244, 242), (219, 222, 318, 244), (222, 220, 316, 318), (220, 221, 317, 316), (221, 218, 243, 317), (218, 216, 241, 243), (216, 224, 240, 241), (224, 196, 242, 240), (89, 621, 625, 74), (81, 619, 624, 75), (75, 624, 620, 82), (83, 623, 621, 89), (82, 620, 623, 83), (74, 625, 622, 90), (88, 96, 629, 627), (93, 84, 626, 628), (621, 636, 633, 625), (619, 634, 632, 624), (624, 632, 635, 620), (623, 631, 636, 621), (620, 635, 631, 623), (625, 633, 630, 622), (629, 96, 641, 643), (96, 87, 639, 641), (86, 85, 637, 638), (93, 628, 642, 640), (85, 93, 640, 637), (87, 86, 638, 639), (646, 645, 627, 629), (628, 626, 645, 646), (628, 646, 644, 642), (629, 643, 644, 646), (647, 640, 642, 648), (648, 642, 644, 649), (649, 644, 643, 650), (650, 643, 641, 651), (651, 641, 639, 652), (652, 639, 638, 653), (653, 638, 637, 654), (654, 637, 640, 647), (671, 654, 647, 656), (669, 653, 654, 671), (667, 652, 653, 669), (665, 651, 652, 667), (663, 650, 651, 665), (661, 649, 650, 663), (659, 648, 649, 661), (656, 647, 648, 659), (144, 149, 145, 655), (145, 150, 146, 655), (147, 655, 146, 143), (147, 148, 144, 655), (68, 657, 658, 67), (657, 656, 659, 658), (67, 658, 660, 66), (658, 659, 661, 660), (66, 660, 662, 65), (660, 661, 663, 662), (65, 662, 664, 64), (662, 663, 665, 664), (64, 664, 666, 63), (664, 665, 667, 666), (63, 666, 668, 62), (666, 667, 669, 668), (62, 668, 670, 61), (668, 669, 671, 670), (61, 670, 657, 68), (670, 671, 656, 657)])
_uv = me_cube.uv_layers.new(name='UVMap')
_uv.uv.foreach_set('vector', [0.4111, 0.7526, 0.4106, 0.8236, 0.3603, 0.8148, 0.363, 0.7559, 0.4106, 0.8236, 0.3879, 0.8919, 0.3433, 0.8711, 0.3603, 0.8148, 0.3879, 0.8919, 0.3396, 0.9538, 0.3095, 0.9167, 0.3433, 0.8711, 0.3433, 0.8711, 0.3095, 0.9167, 0.2884, 0.8908, 0.3016, 0.8588, 0.3603, 0.8148, 0.3433, 0.8711, 0.3016, 0.8588, 0.3143, 0.8066, 0.363, 0.7559, 0.3603, 0.8148, 0.3143, 0.8066, 0.3191, 0.7523, 0.3479, 0.7013, 0.363, 0.7559, 0.3191, 0.7523, 0.3176, 0.7162, 0.3894, 0.6816, 0.4111, 0.7526, 0.363, 0.7559, 0.3479, 0.7013, 0.2713, 0.7443, 0.2619, 0.798, 0.2084, 0.7911, 0.215, 0.7351, 0.2619, 0.798, 0.256, 0.8504, 0.2025, 0.8451, 0.2084, 0.7911, 0.215, 0.7351, 0.2084, 0.7911, 0.154, 0.786, 0.1573, 0.7307, 0.2084, 0.7911, 0.2025, 0.8451, 0.1489, 0.8392, 0.154, 0.786, 0.3176, 0.7162, 0.3191, 0.7523, 0.2713, 0.7443, 0.2843, 0.6944, 0.3191, 0.7523, 0.3143, 0.8066, 0.2619, 0.798, 0.2713, 0.7443, 0.3143, 0.8066, 0.3016, 0.8588, 0.256, 0.8504, 0.2619, 0.798, 0.3016, 0.8588, 0.2884, 0.8908, 0.2537, 0.897, 0.256, 0.8504, 0.256, 0.8504, 0.2537, 0.897, 0.197, 0.8984, 0.2025, 0.8451, 0.2025, 0.8451, 0.197, 0.8984, 0.1416, 0.8855, 0.1489, 0.8392, 0.1489, 0.8392, 0.1416, 0.8855, 0.1088, 0.8726, 0.102, 0.8383, 0.154, 0.786, 0.1489, 0.8392, 0.102, 0.8383, 0.09953, 0.7836, 0.2219, 0.6825, 0.215, 0.7351, 0.1573, 0.7307, 0.1562, 0.6798, 0.2843, 0.6944, 0.2713, 0.7443, 0.215, 0.7351, 0.2219, 0.6825, 0.05132, 0.7836, 0.05847, 0.8429, 0.01112, 0.8555, -1.429e-08, 0.7854, 0.09953, 0.7836, 0.102, 0.8383, 0.05847, 0.8429, 0.05132, 0.7836, 0.102, 0.8383, 0.1088, 0.8726, 0.08314, 0.894, 0.05847, 0.8429, 0.05847, 0.8429, 0.08314, 0.894, 0.04666, 0.9244, 0.01112, 0.8555, 0.1408, 0.5548, 0.1799, 0.5917, 0.1616, 0.6366, 0.1282, 0.5689, 0.2325, 0.6102, 0.2845, 0.607, 0.2814, 0.6621, 0.2269, 0.6516, 0.3894, 0.6816, 0.3479, 0.7013, 0.2814, 0.6621, 0.3449, 0.6157, 0.3479, 0.7013, 0.3176, 0.7162, 0.2843, 0.6944, 0.2814, 0.6621, 0.2814, 0.6621, 0.2843, 0.6944, 0.2219, 0.6825, 0.2269, 0.6516, 0.2269, 0.6516, 0.2219, 0.6825, 0.1562, 0.6798, 0.1616, 0.6366, 0.2563, 0.9409, 0.2674, 0.9916, 0.1863, 1.0, 0.1923, 0.9433, 0.1923, 0.9433, 0.1863, 1.0, 0.1094, 0.9752, 0.1303, 0.928, 0.2884, 0.8908, 0.3095, 0.9167, 0.2563, 0.9409, 0.2537, 0.897, 0.3095, 0.9167, 0.3396, 0.9538, 0.2674, 0.9916, 0.2563, 0.9409, 0.1303, 0.928, 0.1094, 0.9752, 0.04666, 0.9244, 0.08314, 0.894, 0.1416, 0.8855, 0.1303, 0.928, 0.08314, 0.894, 0.1088, 0.8726, 0.197, 0.8984, 0.1923, 0.9433, 0.1303, 0.928, 0.1416, 0.8855, 0.2537, 0.897, 0.2563, 0.9409, 0.1923, 0.9433, 0.197, 0.8984, 0.09953, 0.7836, 0.05132, 0.7836, 0.05742, 0.7232, 0.1076, 0.7282, 0.05132, 0.7836, -1.429e-08, 0.7854, 0.006229, 0.7168, 0.05742, 0.7232, 0.1122, 0.6802, 0.06112, 0.6772, 0.07539, 0.6295, 0.1167, 0.653, 0.06112, 0.6772, 0.01725, 0.6635, 0.04178, 0.6052, 0.07539, 0.6295, 0.05742, 0.7232, 0.006229, 0.7168, 0.01725, 0.6635, 0.06112, 0.6772, 0.1076, 0.7282, 0.05742, 0.7232, 0.06112, 0.6772, 0.1122, 0.6802, 0.154, 0.786, 0.09953, 0.7836, 0.1076, 0.7282, 0.1573, 0.7307, 0.1573, 0.7307, 0.1076, 0.7282, 0.1122, 0.6802, 0.1562, 0.6798, 0.1562, 0.6798, 0.1122, 0.6802, 0.1167, 0.653, 0.1616, 0.6366, 0.07539, 0.6295, 0.04178, 0.6052, 0.07129, 0.5839, 0.0908, 0.6106, 0.1282, 0.5689, 0.1616, 0.6366, 0.0908, 0.6106, 0.07129, 0.5839, 0.07539, 0.6295, 0.0908, 0.6106, 0.1616, 0.6366, 0.1167, 0.653, 0.3349, 0.06189, 0.3439, 0.003592, 0.3444, 0.003769, 0.3349, 0.06193, 0.335, 0.06181, 0.3435, 0.002825, 0.3439, 0.003592, 0.3349, 0.06189, 0.3353, 0.06186, 0.3449, 4.536e-09, 0.3436, 0.001464, 0.3352, 0.06179, 0.3351, 0.062, 0.3453, 0.002788, 0.3454, 0.001708, 0.3352, 0.06195, 0.3451, 0.003559, 0.3349, 0.06196, 0.3349, 0.06193, 0.3444, 0.003769, 0.3352, 0.06179, 0.3436, 0.001464, 0.3435, 0.002825, 0.335, 0.06181, 0.3352, 0.06195, 0.3454, 0.001708, 0.3449, 4.536e-09, 0.3353, 0.06186, 0.3526, 0.3814, 0.3349, 0.4456, 0.3011, 0.4423, 0.3124, 0.3779, 0.2735, 0.3745, 0.2718, 0.4241, 0.2328, 0.4261, 0.237, 0.3595, 0.3427, 0.1907, 0.3467, 0.1579, 0.376, 0.1513, 0.3779, 0.189, 0.28, 0.1813, 0.2892, 0.15, 0.3137, 0.1622, 0.309, 0.1912, 0.3124, 0.3779, 0.3011, 0.4423, 0.2718, 0.4241, 0.2735, 0.3745, 0.2011, 0.347, 0.1981, 0.4142, 0.1488, 0.4061, 0.1559, 0.3368, 0.2465, 0.1665, 0.2614, 0.1326, 0.2892, 0.15, 0.28, 0.1813, 0.3691, 0.1079, 0.3607, 0.0917, 0.3661, 0.07904, 0.383, 0.09554, 0.3012, 0.1133, 0.3102, 0.104, 0.3246, 0.1145, 0.3216, 0.126, 0.2163, 0.1498, 0.2348, 0.1137, 0.2614, 0.1326, 0.2465, 0.1665, 0.3779, 0.189, 0.376, 0.1513, 0.406, 0.1454, 0.4111, 0.1862, 0.3216, 0.126, 0.3246, 0.1145, 0.3428, 0.1103, 0.3469, 0.1211, 0.2837, 0.0912, 0.3007, 0.07723, 0.3102, 0.104, 0.3012, 0.1133, 0.309, 0.1912, 0.3137, 0.1622, 0.3467, 0.1579, 0.3427, 0.1907, 0.274, 0.07493, 0.2977, 0.06485, 0.3007, 0.07723, 0.2837, 0.0912, 0.237, 0.3595, 0.2328, 0.4261, 0.1981, 0.4142, 0.2011, 0.347, 0.3469, 0.1211, 0.3428, 0.1103, 0.3607, 0.0917, 0.3691, 0.1079, 0.396, 0.387, 0.3795, 0.4553, 0.3349, 0.4456, 0.3526, 0.3814, 0.2836, 0.4647, 0.2754, 0.4615, 0.2751, 0.4516, 0.2835, 0.4482, 0.2426, 0.456, 0.2524, 0.4563, 0.255, 0.4666, 0.2486, 0.4724, 0.2597, 0.4777, 0.2613, 0.4707, 0.2693, 0.4694, 0.2724, 0.4767, 0.2496, 0.4398, 0.2572, 0.447, 0.2524, 0.4563, 0.2426, 0.456, 0.2486, 0.4724, 0.255, 0.4666, 0.2613, 0.4707, 0.2597, 0.4777, 0.2724, 0.4767, 0.2693, 0.4694, 0.2754, 0.4615, 0.2836, 0.4647, 0.4111, 0.1862, 0.4102, 0.2457, 0.3777, 0.2451, 0.3779, 0.189, 0.4061, 0.3127, 0.396, 0.387, 0.3526, 0.3814, 0.3697, 0.3108, 0.28, 0.1813, 0.2646, 0.2317, 0.2254, 0.2164, 0.2465, 0.1665, 0.2462, 0.2922, 0.237, 0.3595, 0.2011, 0.347, 0.2085, 0.2774, 0.2465, 0.1665, 0.2254, 0.2164, 0.1953, 0.2044, 0.2163, 0.1498, 0.2085, 0.2774, 0.2011, 0.347, 0.1559, 0.3368, 0.173, 0.266, 0.3427, 0.1907, 0.3359, 0.2444, 0.3004, 0.2421, 0.309, 0.1912, 0.3261, 0.3089, 0.3124, 0.3779, 0.2735, 0.3745, 0.2856, 0.3061, 0.309, 0.1912, 0.3004, 0.2421, 0.2646, 0.2317, 0.28, 0.1813, 0.2856, 0.3061, 0.2735, 0.3745, 0.237, 0.3595, 0.2462, 0.2922, 0.3779, 0.189, 0.3777, 0.2451, 0.3359, 0.2444, 0.3427, 0.1907, 0.3697, 0.3108, 0.3526, 0.3814, 0.3124, 0.3779, 0.3261, 0.3089, 0.2916, 0.5499, 0.2845, 0.607, 0.2325, 0.6102, 0.244, 0.5504, 0.244, 0.5504, 0.2325, 0.6102, 0.1799, 0.5917, 0.2021, 0.5371, 0.2574, 0.4895, 0.2487, 0.5235, 0.2061, 0.515, 0.2389, 0.4818, 0.2487, 0.5235, 0.244, 0.5504, 0.2021, 0.5371, 0.2061, 0.515, 0.2772, 0.4884, 0.2948, 0.5286, 0.2487, 0.5235, 0.2574, 0.4895, 0.2948, 0.5286, 0.2916, 0.5499, 0.244, 0.5504, 0.2487, 0.5235, 0.3777, 0.2451, 0.3697, 0.3108, 0.3261, 0.3089, 0.3359, 0.2444, 0.3004, 0.2421, 0.2856, 0.3061, 0.2462, 0.2922, 0.2646, 0.2317, 0.3359, 0.2444, 0.3261, 0.3089, 0.2856, 0.3061, 0.3004, 0.2421, 0.2254, 0.2164, 0.2085, 0.2774, 0.173, 0.266, 0.1953, 0.2044, 0.2646, 0.2317, 0.2462, 0.2922, 0.2085, 0.2774, 0.2254, 0.2164, 0.4102, 0.2457, 0.4061, 0.3127, 0.3697, 0.3108, 0.3777, 0.2451, 0.3349, 0.06196, 0.3451, 0.003559, 0.3453, 0.002788, 0.3351, 0.062, 0.1408, 0.5548, 0.1552, 0.5217, 0.2021, 0.5371, 0.1799, 0.5917, 0.2724, 0.4767, 0.2772, 0.4884, 0.2574, 0.4895, 0.2597, 0.4777, 0.2597, 0.4777, 0.2574, 0.4895, 0.2389, 0.4818, 0.2486, 0.4724, 0.2486, 0.4724, 0.2389, 0.4818, 0.2286, 0.4568, 0.2426, 0.456, 0.2021, 0.5371, 0.1552, 0.5217, 0.1568, 0.5027, 0.2061, 0.515, 0.2638, 0.4592, 0.264, 0.458, 0.264, 0.458, 0.2644, 0.459, 0.2835, 0.4482, 0.2751, 0.4516, 0.2676, 0.444, 0.2693, 0.4351, 0.2693, 0.4351, 0.2676, 0.444, 0.2572, 0.447, 0.2496, 0.4398, 0.2426, 0.456, 0.2286, 0.4568, 0.2328, 0.4261, 0.2496, 0.4398, 0.2328, 0.4261, 0.2718, 0.4241, 0.2693, 0.4351, 0.2496, 0.4398, 0.2718, 0.4241, 0.3011, 0.4423, 0.2835, 0.4482, 0.2693, 0.4351, 0.2724, 0.4767, 0.2836, 0.4647, 0.2954, 0.4704, 0.2772, 0.4884, 0.3011, 0.4423, 0.2954, 0.4704, 0.2836, 0.4647, 0.2835, 0.4482, 0.1488, 0.4061, 0.1981, 0.4142, 0.1957, 0.4582, 0.1503, 0.4564, 0.1981, 0.4142, 0.2328, 0.4261, 0.2286, 0.4568, 0.1957, 0.4582, 0.1949, 0.4835, 0.2389, 0.4818, 0.2061, 0.515, 0.1916, 0.4928, 0.1535, 0.4776, 0.1949, 0.4835, 0.1916, 0.4928, 0.1562, 0.4885, 0.1568, 0.5027, 0.1562, 0.4885, 0.1916, 0.4928, 0.2061, 0.515, 0.1535, 0.4776, 0.1503, 0.4564, 0.1957, 0.4582, 0.1949, 0.4835, 0.2389, 0.4818, 0.1949, 0.4835, 0.1957, 0.4582, 0.2286, 0.4568, 0.3349, 0.4456, 0.3223, 0.4825, 0.2954, 0.4704, 0.3011, 0.4423, 0.2772, 0.4884, 0.2954, 0.4704, 0.3223, 0.4825, 0.2948, 0.5286, 0.3795, 0.4553, 0.3604, 0.5013, 0.3223, 0.4825, 0.3349, 0.4456, 0.2948, 0.5286, 0.3223, 0.4825, 0.3604, 0.5013, 0.341, 0.5349, 0.3383, 0.5951, 0.2845, 0.607, 0.2916, 0.5499, 0.3402, 0.5521, 0.2916, 0.5499, 0.2948, 0.5286, 0.341, 0.5349, 0.3402, 0.5521, 0.2649, 0.4581, 0.2641, 0.458, 0.2641, 0.4579, 0.2647, 0.4572, 0.2636, 0.4569, 0.264, 0.4579, 0.264, 0.4579, 0.2631, 0.4578, 0.2642, 0.4568, 0.264, 0.4579, 0.264, 0.4579, 0.2636, 0.4569, 0.2644, 0.459, 0.264, 0.458, 0.2641, 0.458, 0.2649, 0.4581, 0.2633, 0.4588, 0.264, 0.458, 0.264, 0.458, 0.2638, 0.4592, 0.2631, 0.4578, 0.264, 0.4579, 0.264, 0.458, 0.2633, 0.4588, 0.264, 0.458, 0.264, 0.458, 0.264, 0.458, 0.264, 0.458, 0.2647, 0.4572, 0.2641, 0.4579, 0.264, 0.4579, 0.2642, 0.4568, 0.264, 0.458, 0.264, 0.458, 0.264, 0.458, 0.264, 0.4579, 0.264, 0.4579, 0.264, 0.4579, 0.2641, 0.4579, 0.264, 0.4579, 0.264, 0.458, 0.264, 0.458, 0.264, 0.458, 0.264, 0.458, 0.264, 0.458, 0.264, 0.458, 0.264, 0.4579, 0.264, 0.458, 0.2641, 0.458, 0.264, 0.458, 0.264, 0.458, 0.2641, 0.458, 0.264, 0.458, 0.264, 0.4579, 0.264, 0.4579, 0.264, 0.4579, 0.264, 0.4579, 0.264, 0.4579, 0.264, 0.4579, 0.264, 0.4579, 0.264, 0.458, 0.264, 0.4579, 0.264, 0.4579, 0.264, 0.458, 0.264, 0.458, 0.264, 0.458, 0.264, 0.458, 0.264, 0.458, 0.2845, 0.607, 0.3383, 0.5951, 0.3449, 0.6157, 0.2814, 0.6621, 0.1799, 0.5917, 0.2325, 0.6102, 0.2269, 0.6516, 0.1616, 0.6366, 0.264, 0.4579, 0.264, 0.458, 0.264, 0.458, 0.264, 0.4579, 0.264, 0.458, 0.264, 0.458, 0.264, 0.458, 0.264, 0.458, 0.264, 0.458, 0.264, 0.458, 0.264, 0.458, 0.264, 0.458, 0.264, 0.4579, 0.264, 0.458, 0.264, 0.458, 0.264, 0.458, 0.264, 0.458, 0.264, 0.458, 0.264, 0.458, 0.264, 0.458, 0.264, 0.4579, 0.264, 0.458, 0.264, 0.458, 0.264, 0.4579, 0.264, 0.458, 0.264, 0.458, 0.264, 0.458, 0.264, 0.458, 0.264, 0.458, 0.264, 0.458, 0.264, 0.458, 0.264, 0.458, 0.264, 0.458, 0.264, 0.458, 0.264, 0.458, 0.264, 0.458, 0.264, 0.458, 0.264, 0.458, 0.264, 0.458, 0.264, 0.458, 0.264, 0.458, 0.264, 0.458, 0.264, 0.458, 0.264, 0.458, 0.264, 0.458, 0.264, 0.458, 0.264, 0.458, 0.264, 0.458, 0.264, 0.458, 0.264, 0.458, 0.264, 0.458, 0.264, 0.458, 0.264, 0.458, 0.264, 0.458, 0.264, 0.458, 0.264, 0.458, 0.264, 0.458, 0.264, 0.458, 0.264, 0.458, 0.264, 0.458, 0.264, 0.458, 0.264, 0.458, 0.264, 0.458, 0.264, 0.458, 0.264, 0.4579, 0.264, 0.4579, 0.264, 0.4579, 0.264, 0.4579, 0.264, 0.458, 0.264, 0.458, 0.264, 0.4579, 0.264, 0.4579, 0.2641, 0.4579, 0.2641, 0.458, 0.2641, 0.458, 0.2641, 0.4579, 0.264, 0.458, 0.264, 0.458, 0.264, 0.458, 0.264, 0.458, 0.264, 0.458, 0.264, 0.458, 0.264, 0.458, 0.264, 0.458, 0.264, 0.4579, 0.264, 0.4579, 0.264, 0.4579, 0.264, 0.4579, 0.264, 0.458, 0.264, 0.458, 0.264, 0.458, 0.264, 0.458, 0.264, 0.4579, 0.264, 0.4579, 0.264, 0.4579, 0.264, 0.4579, 0.264, 0.4579, 0.2641, 0.4579, 0.2641, 0.4579, 0.264, 0.4579, 0.264, 0.458, 0.264, 0.458, 0.264, 0.458, 0.264, 0.458, 0.264, 0.458, 0.264, 0.458, 0.264, 0.458, 0.264, 0.458, 0.264, 0.458, 0.264, 0.458, 0.264, 0.458, 0.2641, 0.458, 0.2641, 0.458, 0.264, 0.458, 0.264, 0.4579, 0.2641, 0.4579, 0.264, 0.458, 0.264, 0.4579, 0.264, 0.4579, 0.264, 0.458, 0.264, 0.458, 0.264, 0.458, 0.264, 0.458, 0.264, 0.458, 0.264, 0.458, 0.264, 0.458, 0.264, 0.458, 0.264, 0.458, 0.264, 0.458, 0.264, 0.458, 0.264, 0.458, 0.264, 0.458, 0.264, 0.458, 0.264, 0.458, 0.264, 0.458, 0.264, 0.458, 0.264, 0.458, 0.264, 0.458, 0.264, 0.458, 0.264, 0.458, 0.264, 0.458, 0.264, 0.458, 0.264, 0.458, 0.264, 0.458, 0.264, 0.458, 0.264, 0.458, 0.264, 0.458, 0.264, 0.458, 0.264, 0.458, 0.264, 0.458, 0.264, 0.458, 0.264, 0.458, 0.2751, 0.4516, 0.2647, 0.4572, 0.2642, 0.4568, 0.2676, 0.444, 0.2524, 0.4563, 0.2631, 0.4578, 0.2633, 0.4588, 0.255, 0.4666, 0.255, 0.4666, 0.2633, 0.4588, 0.2638, 0.4592, 0.2613, 0.4707, 0.2693, 0.4694, 0.2644, 0.459, 0.2649, 0.4581, 0.2754, 0.4615, 0.2676, 0.444, 0.2642, 0.4568, 0.2636, 0.4569, 0.2572, 0.447, 0.2572, 0.447, 0.2636, 0.4569, 0.2631, 0.4578, 0.2524, 0.4563, 0.2754, 0.4615, 0.2649, 0.4581, 0.2647, 0.4572, 0.2751, 0.4516, 0.2613, 0.4707, 0.2638, 0.4592, 0.2644, 0.459, 0.2693, 0.4694, 0.264, 0.458, 0.264, 0.458, 0.264, 0.458, 0.264, 0.458, 0.264, 0.458, 0.264, 0.458, 0.264, 0.458, 0.264, 0.458, 0.264, 0.458, 0.264, 0.458, 0.264, 0.458, 0.264, 0.458, 0.264, 0.458, 0.264, 0.458, 0.264, 0.458, 0.264, 0.458, 0.264, 0.458, 0.264, 0.458, 0.264, 0.458, 0.264, 0.458, 0.264, 0.458, 0.264, 0.458, 0.264, 0.458, 0.264, 0.458, 0.264, 0.458, 0.264, 0.458, 0.264, 0.458, 0.264, 0.458, 0.264, 0.458, 0.264, 0.458, 0.264, 0.458, 0.264, 0.458, 0.264, 0.458, 0.264, 0.458, 0.264, 0.458, 0.264, 0.458, 0.264, 0.458, 0.264, 0.458, 0.264, 0.458, 0.264, 0.458, 0.264, 0.458, 0.264, 0.458, 0.264, 0.458, 0.264, 0.458, 0.264, 0.458, 0.264, 0.458, 0.264, 0.458, 0.264, 0.458, 0.264, 0.458, 0.264, 0.458, 0.264, 0.458, 0.264, 0.458, 0.264, 0.458, 0.264, 0.458, 0.264, 0.458, 0.264, 0.458, 0.264, 0.458, 0.264, 0.458, 0.264, 0.458, 0.264, 0.458, 0.264, 0.458, 0.264, 0.458, 0.264, 0.458, 0.264, 0.458, 0.264, 0.458, 0.264, 0.458, 0.264, 0.458, 0.264, 0.458, 0.264, 0.458, 0.264, 0.458, 0.264, 0.458, 0.264, 0.458, 0.264, 0.458, 0.264, 0.458, 0.264, 0.458, 0.264, 0.458, 0.264, 0.458, 0.264, 0.458, 0.264, 0.458, 0.264, 0.458, 0.264, 0.458, 0.264, 0.458, 0.264, 0.458, 0.264, 0.458, 0.264, 0.458, 0.264, 0.458, 0.264, 0.458, 0.264, 0.458, 0.264, 0.458, 0.264, 0.458, 0.264, 0.458, 0.264, 0.458, 0.264, 0.458, 0.264, 0.458, 0.264, 0.458, 0.264, 0.458, 0.264, 0.458, 0.264, 0.458, 0.264, 0.458, 0.264, 0.458, 0.264, 0.458, 0.264, 0.458, 0.264, 0.458, 0.264, 0.458, 0.264, 0.458, 0.264, 0.458, 0.264, 0.458, 0.264, 0.458, 0.264, 0.458, 0.264, 0.458, 0.264, 0.458, 0.264, 0.458, 0.264, 0.458, 0.264, 0.458, 0.264, 0.458, 0.264, 0.458, 0.264, 0.458, 0.264, 0.458, 0.264, 0.458, 0.264, 0.458, 0.264, 0.458, 0.264, 0.458, 0.264, 0.458, 0.264, 0.458, 0.264, 0.458, 0.264, 0.458, 0.264, 0.458, 0.264, 0.458, 0.264, 0.458, 0.264, 0.458, 0.264, 0.458, 0.264, 0.458, 0.264, 0.458, 0.264, 0.458, 0.264, 0.458, 0.264, 0.458, 0.264, 0.458, 0.264, 0.458, 0.264, 0.458, 0.264, 0.458, 0.264, 0.458, 0.264, 0.458, 0.264, 0.458, 0.264, 0.458, 0.264, 0.458, 0.264, 0.458, 0.264, 0.458, 0.264, 0.458, 0.264, 0.458, 0.264, 0.458, 0.264, 0.458, 0.264, 0.458, 0.264, 0.458, 0.264, 0.458, 0.264, 0.458, 0.264, 0.458, 0.264, 0.458, 0.264, 0.458, 0.264, 0.458, 0.264, 0.458, 0.264, 0.458, 0.264, 0.458, 0.264, 0.458, 0.264, 0.458, 0.264, 0.458, 0.264, 0.458, 0.264, 0.458, 0.264, 0.458, 0.264, 0.458, 0.264, 0.458, 0.264, 0.458, 0.264, 0.458, 0.264, 0.458, 0.264, 0.458, 0.264, 0.458, 0.264, 0.458, 0.264, 0.458, 0.264, 0.458, 0.264, 0.458, 0.264, 0.458, 0.264, 0.458, 0.264, 0.458, 0.264, 0.458, 0.264, 0.458, 0.264, 0.458, 0.264, 0.458, 0.264, 0.458, 0.264, 0.458, 0.264, 0.458, 0.264, 0.458, 0.264, 0.458, 0.264, 0.458, 0.264, 0.458, 0.264, 0.458, 0.264, 0.458, 0.264, 0.458, 0.264, 0.458, 0.264, 0.458, 0.264, 0.458, 0.264, 0.458, 0.264, 0.458, 0.264, 0.458, 0.264, 0.458, 0.264, 0.458, 0.264, 0.458, 0.264, 0.458, 0.264, 0.458, 0.264, 0.458, 0.264, 0.458, 0.264, 0.458, 0.264, 0.458, 0.264, 0.458, 0.264, 0.458, 0.264, 0.458, 0.264, 0.458, 0.264, 0.458, 0.264, 0.458, 0.264, 0.458, 0.264, 0.458, 0.264, 0.458, 0.264, 0.458, 0.264, 0.458, 0.264, 0.458, 0.264, 0.458, 0.264, 0.458, 0.264, 0.458, 0.264, 0.458, 0.264, 0.458, 0.264, 0.458, 0.264, 0.458, 0.264, 0.458, 0.264, 0.458, 0.264, 0.458, 0.264, 0.458, 0.264, 0.458, 0.264, 0.458, 0.264, 0.458, 0.264, 0.458, 0.264, 0.458, 0.264, 0.458, 0.264, 0.458, 0.264, 0.458, 0.264, 0.458, 0.264, 0.458, 0.264, 0.458, 0.264, 0.458, 0.264, 0.458, 0.264, 0.458, 0.264, 0.458, 0.264, 0.458, 0.264, 0.458, 0.264, 0.458, 0.264, 0.458, 0.264, 0.458, 0.264, 0.458, 0.264, 0.458, 0.264, 0.458, 0.264, 0.458, 0.264, 0.458, 0.264, 0.458, 0.264, 0.458, 0.264, 0.458, 0.264, 0.458, 0.264, 0.458, 0.264, 0.458, 0.264, 0.458, 0.264, 0.458, 0.264, 0.458, 0.264, 0.458, 0.264, 0.458, 0.264, 0.458, 0.264, 0.458, 0.264, 0.458, 0.264, 0.458, 0.264, 0.458, 0.264, 0.458, 0.264, 0.458, 0.264, 0.458, 0.264, 0.458, 0.264, 0.458, 0.264, 0.458, 0.264, 0.458, 0.264, 0.458, 0.264, 0.458, 0.264, 0.458, 0.264, 0.458, 0.264, 0.458, 0.264, 0.458, 0.264, 0.458, 0.264, 0.458, 0.264, 0.458, 0.264, 0.458, 0.264, 0.458, 0.264, 0.458, 0.264, 0.458, 0.264, 0.458, 0.264, 0.458, 0.264, 0.458, 0.264, 0.458, 0.264, 0.458, 0.264, 0.458, 0.264, 0.458, 0.264, 0.458, 0.264, 0.458, 0.264, 0.458, 0.264, 0.458, 0.264, 0.458, 0.264, 0.458, 0.264, 0.458, 0.264, 0.458, 0.264, 0.458, 0.264, 0.458, 0.264, 0.458, 0.264, 0.458, 0.264, 0.458, 0.264, 0.458, 0.264, 0.458, 0.264, 0.458, 0.264, 0.458, 0.264, 0.458, 0.264, 0.458, 0.264, 0.458, 0.264, 0.458, 0.264, 0.458, 0.264, 0.458, 0.264, 0.458, 0.264, 0.458, 0.264, 0.458, 0.264, 0.458, 0.264, 0.458, 0.264, 0.458, 0.264, 0.458, 0.264, 0.458, 0.264, 0.458, 0.264, 0.458, 0.264, 0.458, 0.264, 0.458, 0.264, 0.458, 0.264, 0.458, 0.264, 0.458, 0.264, 0.458, 0.264, 0.458, 0.264, 0.458, 0.264, 0.458, 0.264, 0.458, 0.264, 0.458, 0.264, 0.458, 0.264, 0.458, 0.264, 0.458, 0.264, 0.458, 0.264, 0.458, 0.264, 0.458, 0.264, 0.458, 0.264, 0.458, 0.264, 0.458, 0.264, 0.458, 0.264, 0.458, 0.264, 0.458, 0.264, 0.458, 0.264, 0.458, 0.264, 0.458, 0.264, 0.458, 0.264, 0.458, 0.264, 0.458, 0.264, 0.458, 0.264, 0.458, 0.264, 0.458, 0.264, 0.458, 0.264, 0.458, 0.264, 0.458, 0.264, 0.458, 0.264, 0.458, 0.264, 0.458, 0.264, 0.458, 0.264, 0.458, 0.264, 0.458, 0.264, 0.458, 0.264, 0.458, 0.264, 0.458, 0.264, 0.458, 0.264, 0.458, 0.264, 0.458, 0.264, 0.458, 0.264, 0.458, 0.264, 0.458, 0.264, 0.458, 0.264, 0.458, 0.264, 0.458, 0.264, 0.458, 0.264, 0.458, 0.264, 0.458, 0.264, 0.458, 0.264, 0.458, 0.264, 0.458, 0.264, 0.458, 0.264, 0.458, 0.264, 0.458, 0.264, 0.458, 0.264, 0.458, 0.264, 0.458, 0.264, 0.458, 0.264, 0.458, 0.264, 0.458, 0.264, 0.458, 0.264, 0.458, 0.264, 0.458, 0.264, 0.458, 0.264, 0.458, 0.264, 0.458, 0.264, 0.458, 0.264, 0.458, 0.264, 0.458, 0.264, 0.458, 0.264, 0.458, 0.264, 0.458, 0.264, 0.458, 0.264, 0.458, 0.264, 0.458, 0.264, 0.458, 0.264, 0.458, 0.264, 0.458, 0.264, 0.458, 0.264, 0.458, 0.264, 0.458, 0.264, 0.458, 0.264, 0.458, 0.264, 0.458, 0.264, 0.458, 0.264, 0.458, 0.264, 0.458, 0.264, 0.458, 0.264, 0.458, 0.264, 0.458, 0.264, 0.458, 0.264, 0.458, 0.264, 0.458, 0.264, 0.458, 0.264, 0.458, 0.264, 0.458, 0.264, 0.458, 0.264, 0.458, 0.264, 0.458, 0.264, 0.458, 0.264, 0.458, 0.264, 0.458, 0.264, 0.458, 0.264, 0.458, 0.264, 0.458, 0.264, 0.458, 0.264, 0.458, 0.264, 0.458, 0.264, 0.458, 0.264, 0.458, 0.264, 0.458, 0.264, 0.458, 0.264, 0.458, 0.264, 0.458, 0.264, 0.458, 0.264, 0.458, 0.264, 0.458, 0.264, 0.458, 0.264, 0.458, 0.264, 0.458, 0.264, 0.458, 0.264, 0.458, 0.264, 0.458, 0.264, 0.458, 0.264, 0.458, 0.264, 0.458, 0.264, 0.458, 0.264, 0.458, 0.264, 0.458, 0.264, 0.458, 0.264, 0.458, 0.264, 0.458, 0.264, 0.458, 0.264, 0.458, 0.264, 0.458, 0.264, 0.458, 0.264, 0.458, 0.264, 0.458, 0.264, 0.458, 0.264, 0.458, 0.264, 0.458, 0.264, 0.458, 0.264, 0.458, 0.264, 0.458, 0.264, 0.458, 0.264, 0.458, 0.264, 0.458, 0.264, 0.458, 0.264, 0.458, 0.264, 0.458, 0.264, 0.458, 0.264, 0.458, 0.264, 0.458, 0.264, 0.458, 0.264, 0.458, 0.264, 0.458, 0.264, 0.458, 0.264, 0.458, 0.264, 0.458, 0.264, 0.458, 0.264, 0.458, 0.264, 0.458, 0.264, 0.458, 0.264, 0.458, 0.264, 0.458, 0.264, 0.458, 0.264, 0.458, 0.264, 0.458, 0.264, 0.458, 0.264, 0.458, 0.264, 0.458, 0.264, 0.458, 0.264, 0.458, 0.264, 0.458, 0.264, 0.458, 0.264, 0.458, 0.264, 0.458, 0.264, 0.458, 0.264, 0.458, 0.264, 0.458, 0.264, 0.458, 0.264, 0.458, 0.264, 0.458, 0.264, 0.458, 0.264, 0.458, 0.264, 0.458, 0.264, 0.458, 0.264, 0.458, 0.264, 0.458, 0.264, 0.458, 0.264, 0.458, 0.264, 0.458, 0.264, 0.458, 0.264, 0.458, 0.264, 0.458, 0.264, 0.458, 0.264, 0.458, 0.264, 0.458, 0.264, 0.458, 0.264, 0.458, 0.264, 0.458, 0.264, 0.458, 0.264, 0.458, 0.264, 0.458, 0.264, 0.458, 0.264, 0.458, 0.264, 0.458, 0.264, 0.458, 0.264, 0.458, 0.264, 0.458, 0.264, 0.458, 0.264, 0.458, 0.264, 0.458, 0.264, 0.458, 0.264, 0.458, 0.264, 0.458, 0.264, 0.458, 0.264, 0.458, 0.264, 0.458, 0.264, 0.458, 0.264, 0.458, 0.264, 0.458, 0.264, 0.458, 0.264, 0.458, 0.264, 0.458, 0.264, 0.458, 0.264, 0.458, 0.264, 0.458, 0.264, 0.458, 0.264, 0.458, 0.264, 0.458, 0.264, 0.458, 0.264, 0.458, 0.264, 0.458, 0.264, 0.458, 0.264, 0.458, 0.264, 0.458, 0.264, 0.458, 0.264, 0.458, 0.264, 0.458, 0.264, 0.458, 0.264, 0.458, 0.264, 0.458, 0.264, 0.458, 0.264, 0.458, 0.264, 0.458, 0.264, 0.458, 0.264, 0.458, 0.264, 0.458, 0.264, 0.458, 0.264, 0.458, 0.264, 0.458, 0.264, 0.458, 0.264, 0.458, 0.264, 0.458, 0.264, 0.458, 0.264, 0.458, 0.264, 0.458, 0.264, 0.458, 0.264, 0.458, 0.264, 0.458, 0.264, 0.458, 0.264, 0.458, 0.264, 0.458, 0.264, 0.458, 0.264, 0.458, 0.264, 0.458, 0.264, 0.458, 0.264, 0.458, 0.264, 0.458, 0.264, 0.458, 0.264, 0.458, 0.264, 0.458, 0.264, 0.458, 0.264, 0.458, 0.264, 0.458, 0.264, 0.458, 0.264, 0.458, 0.264, 0.458, 0.264, 0.458, 0.264, 0.458, 0.264, 0.458, 0.264, 0.458, 0.264, 0.458, 0.264, 0.458, 0.264, 0.458, 0.264, 0.458, 0.264, 0.458, 0.264, 0.458, 0.264, 0.458, 0.264, 0.458, 0.264, 0.458, 0.264, 0.458, 0.264, 0.458, 0.264, 0.458, 0.264, 0.458, 0.264, 0.458, 0.264, 0.458, 0.264, 0.458, 0.264, 0.458, 0.264, 0.458, 0.264, 0.458, 0.264, 0.458, 0.264, 0.458, 0.264, 0.458, 0.264, 0.458, 0.264, 0.458, 0.264, 0.458, 0.264, 0.458, 0.264, 0.458, 0.264, 0.458, 0.264, 0.458, 0.264, 0.458, 0.264, 0.458, 0.264, 0.458, 0.264, 0.458, 0.264, 0.458, 0.264, 0.458, 0.264, 0.458, 0.264, 0.458, 0.264, 0.458, 0.264, 0.458, 0.264, 0.458, 0.264, 0.458, 0.264, 0.458, 0.264, 0.458, 0.264, 0.458, 0.264, 0.458, 0.264, 0.458, 0.264, 0.458, 0.264, 0.458, 0.264, 0.458, 0.264, 0.458, 0.264, 0.458, 0.264, 0.458, 0.264, 0.458, 0.264, 0.458, 0.264, 0.458, 0.264, 0.458, 0.264, 0.458, 0.264, 0.458, 0.264, 0.458, 0.264, 0.458, 0.264, 0.458, 0.264, 0.458, 0.264, 0.458, 0.264, 0.458, 0.264, 0.458, 0.264, 0.458, 0.264, 0.458, 0.264, 0.458, 0.264, 0.458, 0.264, 0.458, 0.264, 0.458, 0.264, 0.458, 0.264, 0.458, 0.264, 0.458, 0.264, 0.458, 0.264, 0.458, 0.264, 0.458, 0.264, 0.458, 0.264, 0.458, 0.264, 0.458, 0.264, 0.458, 0.264, 0.458, 0.264, 0.458, 0.264, 0.458, 0.264, 0.458, 0.264, 0.458, 0.264, 0.458, 0.264, 0.458, 0.264, 0.458, 0.264, 0.458, 0.264, 0.458, 0.264, 0.458, 0.264, 0.458, 0.264, 0.458, 0.264, 0.458, 0.264, 0.458, 0.264, 0.458, 0.264, 0.458, 0.264, 0.458, 0.264, 0.458, 0.264, 0.458, 0.264, 0.458, 0.264, 0.458, 0.264, 0.458, 0.264, 0.458, 0.264, 0.458, 0.264, 0.458, 0.264, 0.458, 0.264, 0.458, 0.264, 0.458, 0.264, 0.458, 0.264, 0.458, 0.264, 0.458, 0.264, 0.458, 0.264, 0.458, 0.264, 0.458, 0.264, 0.458, 0.264, 0.458, 0.264, 0.458, 0.264, 0.458, 0.264, 0.458, 0.264, 0.458, 0.264, 0.458, 0.264, 0.458, 0.264, 0.458, 0.264, 0.458, 0.264, 0.458, 0.264, 0.458, 0.264, 0.458, 0.264, 0.458, 0.264, 0.458, 0.264, 0.458, 0.264, 0.458, 0.264, 0.458, 0.264, 0.458, 0.264, 0.458, 0.264, 0.458, 0.264, 0.458, 0.264, 0.458, 0.264, 0.458, 0.264, 0.458, 0.264, 0.458, 0.264, 0.458, 0.264, 0.458, 0.264, 0.458, 0.264, 0.458, 0.264, 0.458, 0.264, 0.458, 0.264, 0.458, 0.264, 0.458, 0.264, 0.458, 0.264, 0.458, 0.264, 0.458, 0.264, 0.458, 0.264, 0.458, 0.264, 0.458, 0.264, 0.458, 0.264, 0.458, 0.264, 0.458, 0.264, 0.458, 0.264, 0.458, 0.264, 0.458, 0.264, 0.458, 0.264, 0.458, 0.264, 0.458, 0.264, 0.458, 0.264, 0.458, 0.264, 0.458, 0.264, 0.458, 0.264, 0.458, 0.264, 0.458, 0.264, 0.458, 0.264, 0.458, 0.264, 0.458, 0.264, 0.458, 0.264, 0.458, 0.264, 0.458, 0.264, 0.458, 0.264, 0.458, 0.264, 0.458, 0.264, 0.458, 0.264, 0.458, 0.264, 0.458, 0.264, 0.458, 0.264, 0.458, 0.264, 0.458, 0.264, 0.458, 0.264, 0.458, 0.264, 0.458, 0.264, 0.458, 0.264, 0.458, 0.264, 0.458, 0.264, 0.458, 0.264, 0.458, 0.264, 0.458, 0.264, 0.458, 0.264, 0.458, 0.264, 0.458, 0.264, 0.458, 0.264, 0.458, 0.264, 0.458, 0.264, 0.458, 0.264, 0.458, 0.264, 0.458, 0.264, 0.458, 0.264, 0.458, 0.264, 0.458, 0.264, 0.458, 0.264, 0.458, 0.264, 0.458, 0.264, 0.458, 0.264, 0.458, 0.264, 0.458, 0.264, 0.458, 0.264, 0.458, 0.264, 0.458, 0.264, 0.458, 0.264, 0.458, 0.264, 0.458, 0.264, 0.458, 0.264, 0.458, 0.264, 0.458, 0.264, 0.458, 0.264, 0.458, 0.264, 0.458, 0.264, 0.458, 0.264, 0.458, 0.264, 0.458, 0.264, 0.458, 0.264, 0.458, 0.264, 0.458, 0.264, 0.458, 0.264, 0.458, 0.264, 0.458, 0.264, 0.458, 0.264, 0.458, 0.264, 0.458, 0.264, 0.458, 0.264, 0.458, 0.264, 0.458, 0.264, 0.458, 0.264, 0.458, 0.264, 0.458, 0.264, 0.458, 0.264, 0.458, 0.264, 0.458, 0.264, 0.458, 0.264, 0.458, 0.264, 0.458, 0.264, 0.458, 0.264, 0.458, 0.264, 0.458, 0.264, 0.458, 0.264, 0.458, 0.264, 0.458, 0.264, 0.458, 0.264, 0.458, 0.264, 0.458, 0.264, 0.458, 0.264, 0.458, 0.264, 0.458, 0.264, 0.458, 0.264, 0.458, 0.264, 0.458, 0.264, 0.458, 0.264, 0.458, 0.264, 0.458, 0.264, 0.458, 0.264, 0.458, 0.264, 0.458, 0.264, 0.458, 0.264, 0.458, 0.264, 0.458, 0.264, 0.458, 0.264, 0.458, 0.264, 0.458, 0.264, 0.458, 0.264, 0.458, 0.264, 0.458, 0.264, 0.458, 0.264, 0.458, 0.264, 0.458, 0.264, 0.458, 0.264, 0.458, 0.264, 0.458, 0.264, 0.458, 0.264, 0.458, 0.264, 0.458, 0.264, 0.458, 0.264, 0.458, 0.264, 0.458, 0.264, 0.458, 0.264, 0.458, 0.264, 0.458, 0.264, 0.458, 0.264, 0.458, 0.264, 0.458, 0.264, 0.458, 0.264, 0.458, 0.264, 0.458, 0.264, 0.458, 0.264, 0.458, 0.264, 0.458, 0.264, 0.458, 0.264, 0.458, 0.264, 0.458, 0.264, 0.458, 0.264, 0.458, 0.264, 0.458, 0.264, 0.458, 0.264, 0.458, 0.264, 0.458, 0.264, 0.458, 0.264, 0.458, 0.264, 0.458, 0.264, 0.458, 0.264, 0.458, 0.264, 0.458, 0.264, 0.458, 0.264, 0.458, 0.264, 0.458, 0.264, 0.458, 0.264, 0.458, 0.264, 0.458, 0.264, 0.458, 0.264, 0.458, 0.264, 0.458, 0.264, 0.458, 0.264, 0.458, 0.264, 0.458, 0.264, 0.458, 0.264, 0.458, 0.264, 0.458, 0.264, 0.458, 0.264, 0.458, 0.264, 0.458, 0.264, 0.458, 0.264, 0.458, 0.264, 0.458, 0.264, 0.458, 0.264, 0.458, 0.264, 0.458, 0.264, 0.458, 0.264, 0.458, 0.264, 0.458, 0.264, 0.458, 0.264, 0.458, 0.264, 0.458, 0.264, 0.458, 0.264, 0.458, 0.264, 0.458, 0.264, 0.458, 0.264, 0.458, 0.264, 0.458, 0.264, 0.458, 0.264, 0.458, 0.264, 0.458, 0.264, 0.458, 0.264, 0.458, 0.264, 0.458, 0.264, 0.458, 0.264, 0.458, 0.264, 0.458, 0.264, 0.458, 0.264, 0.458, 0.264, 0.458, 0.264, 0.458, 0.264, 0.458, 0.264, 0.458, 0.264, 0.458, 0.264, 0.458, 0.264, 0.458, 0.264, 0.458, 0.264, 0.458, 0.264, 0.458, 0.264, 0.458, 0.264, 0.458, 0.264, 0.458, 0.264, 0.458, 0.264, 0.458, 0.264, 0.458, 0.264, 0.458, 0.264, 0.458, 0.264, 0.458, 0.264, 0.458, 0.264, 0.458, 0.264, 0.458, 0.264, 0.458, 0.264, 0.458, 0.264, 0.458, 0.264, 0.458, 0.264, 0.458, 0.264, 0.458, 0.264, 0.458, 0.264, 0.458, 0.264, 0.458, 0.264, 0.458, 0.264, 0.458, 0.264, 0.458, 0.264, 0.458, 0.264, 0.458, 0.264, 0.458, 0.264, 0.458, 0.264, 0.458, 0.264, 0.458, 0.264, 0.458, 0.264, 0.458, 0.264, 0.458, 0.264, 0.458, 0.264, 0.458, 0.264, 0.458, 0.264, 0.458, 0.264, 0.458, 0.264, 0.458, 0.264, 0.458, 0.264, 0.458, 0.264, 0.458, 0.264, 0.458, 0.264, 0.458, 0.264, 0.458, 0.264, 0.458, 0.264, 0.458, 0.264, 0.458, 0.264, 0.458, 0.264, 0.458, 0.264, 0.458, 0.264, 0.458, 0.264, 0.458, 0.264, 0.458, 0.264, 0.458, 0.264, 0.458, 0.264, 0.458, 0.264, 0.458, 0.264, 0.458, 0.264, 0.458, 0.264, 0.458, 0.264, 0.458, 0.264, 0.458, 0.264, 0.458, 0.264, 0.458, 0.264, 0.458, 0.264, 0.458, 0.264, 0.458, 0.264, 0.458, 0.264, 0.458, 0.264, 0.458, 0.264, 0.458, 0.264, 0.458, 0.264, 0.458, 0.264, 0.458, 0.264, 0.458, 0.264, 0.458, 0.264, 0.458, 0.264, 0.458, 0.264, 0.458, 0.264, 0.458, 0.264, 0.458, 0.264, 0.458, 0.264, 0.458, 0.264, 0.458, 0.264, 0.458, 0.264, 0.458, 0.264, 0.458, 0.264, 0.458, 0.264, 0.458, 0.264, 0.458, 0.264, 0.458, 0.264, 0.458, 0.264, 0.458, 0.264, 0.458, 0.264, 0.458, 0.264, 0.458, 0.264, 0.458, 0.264, 0.458, 0.264, 0.458, 0.264, 0.458, 0.264, 0.458, 0.264, 0.458, 0.264, 0.458, 0.264, 0.458, 0.264, 0.458, 0.264, 0.458, 0.264, 0.458, 0.264, 0.458, 0.264, 0.458, 0.264, 0.458, 0.264, 0.458, 0.264, 0.458, 0.264, 0.458, 0.264, 0.458, 0.264, 0.458, 0.264, 0.458, 0.264, 0.458, 0.264, 0.458, 0.264, 0.458, 0.264, 0.458, 0.264, 0.458, 0.264, 0.458, 0.264, 0.458, 0.264, 0.458, 0.264, 0.458, 0.264, 0.458, 0.264, 0.458, 0.264, 0.458, 0.264, 0.458, 0.264, 0.458, 0.264, 0.458, 0.264, 0.458, 0.264, 0.458, 0.264, 0.458, 0.264, 0.458, 0.264, 0.458, 0.264, 0.458, 0.264, 0.458, 0.264, 0.458, 0.264, 0.458, 0.264, 0.458, 0.264, 0.458, 0.264, 0.458, 0.264, 0.458, 0.264, 0.458, 0.264, 0.458, 0.264, 0.458, 0.264, 0.458, 0.264, 0.458, 0.264, 0.458, 0.264, 0.458, 0.264, 0.458, 0.264, 0.458, 0.264, 0.458, 0.264, 0.458, 0.264, 0.458, 0.264, 0.458, 0.264, 0.458, 0.264, 0.458, 0.264, 0.458, 0.264, 0.458, 0.264, 0.458, 0.264, 0.458, 0.264, 0.458, 0.264, 0.458, 0.264, 0.458, 0.264, 0.458, 0.264, 0.458, 0.264, 0.458, 0.264, 0.458, 0.264, 0.458, 0.264, 0.458, 0.264, 0.458, 0.264, 0.458, 0.264, 0.458, 0.264, 0.458, 0.264, 0.458, 0.264, 0.458, 0.264, 0.458, 0.264, 0.458, 0.264, 0.458, 0.264, 0.458, 0.264, 0.458, 0.264, 0.458, 0.264, 0.458, 0.264, 0.458, 0.264, 0.458, 0.264, 0.458, 0.264, 0.458, 0.264, 0.458, 0.264, 0.458, 0.264, 0.458, 0.264, 0.458, 0.264, 0.458, 0.264, 0.458, 0.264, 0.458, 0.264, 0.458, 0.264, 0.458, 0.264, 0.458, 0.264, 0.458, 0.264, 0.458, 0.264, 0.458, 0.264, 0.458, 0.264, 0.458, 0.264, 0.458, 0.264, 0.458, 0.264, 0.458, 0.264, 0.458, 0.264, 0.458, 0.264, 0.458, 0.264, 0.458, 0.264, 0.458, 0.264, 0.458, 0.264, 0.458, 0.264, 0.458, 0.264, 0.458, 0.264, 0.458, 0.264, 0.458, 0.264, 0.458, 0.264, 0.458, 0.264, 0.458, 0.264, 0.458, 0.264, 0.458, 0.264, 0.458, 0.264, 0.458, 0.264, 0.458, 0.264, 0.458, 0.264, 0.458, 0.264, 0.458, 0.264, 0.458, 0.264, 0.458, 0.264, 0.458, 0.264, 0.458, 0.264, 0.458, 0.264, 0.458, 0.264, 0.458, 0.264, 0.458, 0.264, 0.458, 0.264, 0.458, 0.264, 0.458, 0.264, 0.458, 0.264, 0.458, 0.264, 0.458, 0.264, 0.458, 0.264, 0.458, 0.264, 0.458, 0.264, 0.458, 0.264, 0.458, 0.264, 0.458, 0.264, 0.458, 0.264, 0.458, 0.264, 0.458, 0.264, 0.458, 0.264, 0.458, 0.264, 0.458, 0.264, 0.458, 0.264, 0.458, 0.264, 0.458, 0.264, 0.458, 0.264, 0.458, 0.264, 0.458, 0.264, 0.458, 0.264, 0.458, 0.264, 0.458, 0.264, 0.458, 0.264, 0.458, 0.264, 0.458, 0.264, 0.458, 0.264, 0.458, 0.264, 0.458, 0.264, 0.458, 0.264, 0.458, 0.264, 0.458, 0.264, 0.458, 0.264, 0.458, 0.264, 0.458, 0.264, 0.458, 0.264, 0.458, 0.264, 0.458, 0.264, 0.458, 0.264, 0.458, 0.264, 0.458, 0.264, 0.458, 0.264, 0.458, 0.264, 0.458, 0.264, 0.458, 0.264, 0.458, 0.264, 0.458, 0.264, 0.458, 0.264, 0.458, 0.264, 0.458, 0.264, 0.458, 0.264, 0.458, 0.264, 0.458, 0.264, 0.458, 0.264, 0.458, 0.264, 0.458, 0.264, 0.458, 0.264, 0.458, 0.264, 0.458, 0.264, 0.458, 0.264, 0.458, 0.264, 0.458, 0.264, 0.458, 0.264, 0.458, 0.264, 0.458, 0.264, 0.458, 0.264, 0.458, 0.264, 0.458, 0.264, 0.458, 0.264, 0.458, 0.264, 0.458, 0.264, 0.458, 0.264, 0.458, 0.264, 0.458, 0.264, 0.458, 0.264, 0.458, 0.264, 0.458, 0.264, 0.458, 0.264, 0.458, 0.264, 0.458, 0.264, 0.458, 0.264, 0.458, 0.264, 0.458, 0.264, 0.458, 0.264, 0.458, 0.264, 0.458, 0.264, 0.458, 0.264, 0.458, 0.264, 0.458, 0.264, 0.458, 0.264, 0.458, 0.264, 0.458, 0.264, 0.458, 0.264, 0.458, 0.264, 0.458, 0.264, 0.458, 0.264, 0.458, 0.264, 0.458, 0.264, 0.458, 0.264, 0.458, 0.264, 0.458, 0.264, 0.458, 0.264, 0.458, 0.264, 0.458, 0.264, 0.458, 0.264, 0.458, 0.264, 0.458, 0.264, 0.458, 0.264, 0.458, 0.264, 0.458, 0.264, 0.458, 0.264, 0.458, 0.264, 0.458, 0.264, 0.458, 0.264, 0.458, 0.264, 0.458, 0.264, 0.458, 0.264, 0.458, 0.264, 0.458, 0.264, 0.458, 0.264, 0.458, 0.264, 0.458, 0.264, 0.458, 0.264, 0.458, 0.264, 0.458, 0.264, 0.458, 0.264, 0.458, 0.264, 0.458, 0.264, 0.458, 0.264, 0.458, 0.264, 0.458, 0.264, 0.458, 0.264, 0.458, 0.264, 0.458, 0.264, 0.458, 0.264, 0.458, 0.264, 0.458, 0.264, 0.458, 0.264, 0.458, 0.264, 0.458, 0.264, 0.458, 0.264, 0.458, 0.264, 0.458, 0.264, 0.458, 0.264, 0.458, 0.264, 0.458, 0.264, 0.458, 0.264, 0.458, 0.264, 0.458, 0.264, 0.458, 0.264, 0.458, 0.264, 0.458, 0.264, 0.458, 0.264, 0.458, 0.264, 0.458, 0.264, 0.458, 0.264, 0.458, 0.264, 0.458, 0.264, 0.458, 0.264, 0.458, 0.264, 0.458, 0.264, 0.458, 0.264, 0.458, 0.264, 0.458, 0.264, 0.458, 0.264, 0.458, 0.264, 0.458, 0.264, 0.458, 0.264, 0.458, 0.264, 0.458, 0.264, 0.458, 0.264, 0.458, 0.264, 0.458, 0.264, 0.458, 0.264, 0.458, 0.264, 0.458, 0.264, 0.458, 0.264, 0.458, 0.264, 0.458, 0.264, 0.458, 0.264, 0.458, 0.264, 0.458, 0.264, 0.458, 0.264, 0.458, 0.264, 0.458, 0.264, 0.458, 0.264, 0.458, 0.264, 0.458, 0.264, 0.458, 0.264, 0.458, 0.264, 0.458, 0.264, 0.458, 0.264, 0.458, 0.264, 0.458, 0.264, 0.458, 0.264, 0.458, 0.264, 0.458, 0.264, 0.458, 0.264, 0.458, 0.264, 0.458, 0.264, 0.458, 0.264, 0.458, 0.264, 0.458, 0.264, 0.458, 0.264, 0.458, 0.264, 0.458, 0.264, 0.458, 0.264, 0.458, 0.264, 0.458, 0.264, 0.458, 0.264, 0.458, 0.264, 0.458, 0.264, 0.458, 0.264, 0.458, 0.264, 0.458, 0.264, 0.458, 0.264, 0.458, 0.264, 0.458, 0.264, 0.458, 0.264, 0.458, 0.264, 0.458, 0.264, 0.458, 0.264, 0.458, 0.264, 0.458, 0.264, 0.458, 0.264, 0.458, 0.264, 0.458, 0.264, 0.458, 0.264, 0.458, 0.264, 0.458, 0.264, 0.458, 0.264, 0.458, 0.264, 0.458, 0.264, 0.458, 0.264, 0.458, 0.264, 0.458, 0.264, 0.458, 0.264, 0.458, 0.264, 0.458, 0.264, 0.458, 0.264, 0.458, 0.264, 0.458, 0.264, 0.458, 0.264, 0.458, 0.264, 0.458, 0.264, 0.458, 0.264, 0.458, 0.264, 0.458, 0.264, 0.458, 0.264, 0.458, 0.264, 0.458, 0.264, 0.458, 0.264, 0.458, 0.264, 0.458, 0.264, 0.458, 0.264, 0.458, 0.264, 0.458, 0.264, 0.458, 0.264, 0.458, 0.264, 0.458, 0.264, 0.458, 0.264, 0.458, 0.264, 0.458, 0.264, 0.458, 0.264, 0.458, 0.264, 0.458, 0.264, 0.458, 0.264, 0.458, 0.264, 0.458, 0.264, 0.458, 0.264, 0.458, 0.264, 0.458, 0.264, 0.458, 0.264, 0.458, 0.264, 0.458, 0.264, 0.458, 0.264, 0.458, 0.264, 0.458, 0.264, 0.458, 0.264, 0.458, 0.264, 0.458, 0.264, 0.458, 0.264, 0.458, 0.264, 0.458, 0.264, 0.458, 0.264, 0.458, 0.264, 0.458, 0.264, 0.458, 0.264, 0.458, 0.264, 0.458, 0.264, 0.458, 0.264, 0.458, 0.264, 0.458, 0.264, 0.458, 0.264, 0.458, 0.264, 0.458, 0.264, 0.458, 0.264, 0.458, 0.264, 0.458, 0.264, 0.458, 0.264, 0.458, 0.264, 0.458, 0.264, 0.458, 0.264, 0.458, 0.264, 0.458, 0.264, 0.458, 0.264, 0.458, 0.264, 0.458, 0.264, 0.458, 0.3467, 0.1579, 0.3483, 0.1366, 0.3737, 0.1281, 0.376, 0.1513, 0.2348, 0.1137, 0.2523, 0.09169, 0.2708, 0.1103, 0.2614, 0.1326, 0.2614, 0.1326, 0.2708, 0.1103, 0.2946, 0.1284, 0.2892, 0.15, 0.3137, 0.1622, 0.3182, 0.1408, 0.3483, 0.1366, 0.3467, 0.1579, 0.2892, 0.15, 0.2946, 0.1284, 0.3182, 0.1408, 0.3137, 0.1622, 0.376, 0.1513, 0.3737, 0.1281, 0.3966, 0.1185, 0.406, 0.1454, 0.3661, 0.07904, 0.3607, 0.0917, 0.3509, 0.07558, 0.3506, 0.06792, 0.3007, 0.07723, 0.2977, 0.06485, 0.3137, 0.06188, 0.3162, 0.06885, 0.3483, 0.1366, 0.3469, 0.1211, 0.3691, 0.1079, 0.3737, 0.1281, 0.2523, 0.09169, 0.274, 0.07493, 0.2837, 0.0912, 0.2708, 0.1103, 0.2708, 0.1103, 0.2837, 0.0912, 0.3012, 0.1133, 0.2946, 0.1284, 0.3182, 0.1408, 0.3216, 0.126, 0.3469, 0.1211, 0.3483, 0.1366, 0.2946, 0.1284, 0.3012, 0.1133, 0.3216, 0.126, 0.3182, 0.1408, 0.3737, 0.1281, 0.3691, 0.1079, 0.383, 0.09554, 0.3966, 0.1185, 0.3509, 0.07558, 0.3607, 0.0917, 0.3442, 0.08866, 0.3438, 0.08005, 0.3607, 0.0917, 0.3428, 0.1103, 0.3378, 0.1001, 0.3442, 0.08866, 0.3246, 0.1145, 0.3102, 0.104, 0.3179, 0.09469, 0.3271, 0.1029, 0.3007, 0.07723, 0.3162, 0.06885, 0.3282, 0.07463, 0.3178, 0.08208, 0.3102, 0.104, 0.3007, 0.07723, 0.3178, 0.08208, 0.3179, 0.09469, 0.3428, 0.1103, 0.3246, 0.1145, 0.3271, 0.1029, 0.3378, 0.1001, 0.3333, 0.06821, 0.3345, 0.06189, 0.3506, 0.06792, 0.3509, 0.07558, 0.3162, 0.06885, 0.3137, 0.06188, 0.3345, 0.06189, 0.3333, 0.06821, 0.3162, 0.06885, 0.3333, 0.06821, 0.3358, 0.07481, 0.3282, 0.07463, 0.3509, 0.07558, 0.3438, 0.08005, 0.3358, 0.07481, 0.3333, 0.06821, 0.325, 0.08478, 0.3178, 0.08208, 0.3282, 0.07463, 0.3278, 0.0826, 0.3278, 0.0826, 0.3282, 0.07463, 0.3358, 0.07481, 0.3333, 0.08294, 0.3333, 0.08294, 0.3358, 0.07481, 0.3438, 0.08005, 0.3363, 0.08487, 0.3363, 0.08487, 0.3438, 0.08005, 0.3442, 0.08866, 0.3369, 0.0887, 0.3369, 0.0887, 0.3442, 0.08866, 0.3378, 0.1001, 0.3351, 0.09097, 0.3351, 0.09097, 0.3378, 0.1001, 0.3271, 0.1029, 0.3293, 0.09139, 0.3293, 0.09139, 0.3271, 0.1029, 0.3179, 0.09469, 0.3252, 0.0883, 0.3252, 0.0883, 0.3179, 0.09469, 0.3178, 0.08208, 0.325, 0.08478, 0.3272, 0.08285, 0.3252, 0.0883, 0.325, 0.08478, 0.3271, 0.08004, 0.3304, 0.08532, 0.3293, 0.09139, 0.3252, 0.0883, 0.3272, 0.08285, 0.3349, 0.08511, 0.3351, 0.09097, 0.3293, 0.09139, 0.3304, 0.08532, 0.3365, 0.08321, 0.3369, 0.0887, 0.3351, 0.09097, 0.3349, 0.08511, 0.3361, 0.08014, 0.3363, 0.08487, 0.3369, 0.0887, 0.3365, 0.08321, 0.333, 0.07818, 0.3333, 0.08294, 0.3363, 0.08487, 0.3361, 0.08014, 0.3293, 0.07831, 0.3278, 0.0826, 0.3333, 0.08294, 0.333, 0.07818, 0.3271, 0.08004, 0.325, 0.08478, 0.3278, 0.0826, 0.3293, 0.07831, 0.3436, 0.001464, 0.3449, 4.536e-09, 0.3454, 0.001708, 0.3444, 0.002509, 0.3454, 0.001708, 0.3453, 0.002788, 0.3451, 0.003559, 0.3444, 0.002509, 0.3439, 0.003592, 0.3444, 0.002509, 0.3451, 0.003559, 0.3444, 0.003769, 0.3439, 0.003592, 0.3435, 0.002825, 0.3436, 0.001464, 0.3444, 0.002509, 0.335, 0.06181, 0.3329, 0.06653, 0.3336, 0.06611, 0.3352, 0.06179, 0.3329, 0.06653, 0.3271, 0.08004, 0.3293, 0.07831, 0.3336, 0.06611, 0.3352, 0.06179, 0.3336, 0.06611, 0.3347, 0.06612, 0.3353, 0.06186, 0.3336, 0.06611, 0.3293, 0.07831, 0.333, 0.07818, 0.3347, 0.06612, 0.3353, 0.06186, 0.3347, 0.06612, 0.3353, 0.06659, 0.3352, 0.06195, 0.3347, 0.06612, 0.333, 0.07818, 0.3361, 0.08014, 0.3353, 0.06659, 0.3352, 0.06195, 0.3353, 0.06659, 0.3355, 0.06737, 0.3351, 0.062, 0.3353, 0.06659, 0.3361, 0.08014, 0.3365, 0.08321, 0.3355, 0.06737, 0.3351, 0.062, 0.3355, 0.06737, 0.3349, 0.06804, 0.3349, 0.06196, 0.3355, 0.06737, 0.3365, 0.08321, 0.3349, 0.08511, 0.3349, 0.06804, 0.3349, 0.06196, 0.3349, 0.06804, 0.3336, 0.06791, 0.3349, 0.06193, 0.3349, 0.06804, 0.3349, 0.08511, 0.3304, 0.08532, 0.3336, 0.06791, 0.3349, 0.06193, 0.3336, 0.06791, 0.3329, 0.06737, 0.3349, 0.06189, 0.3336, 0.06791, 0.3304, 0.08532, 0.3272, 0.08285, 0.3329, 0.06737, 0.3349, 0.06189, 0.3329, 0.06737, 0.3329, 0.06653, 0.335, 0.06181, 0.3329, 0.06737, 0.3272, 0.08285, 0.3271, 0.08004, 0.3329, 0.06653])
me_cube.update()
me_cube_001 = bpy.data.meshes.new('Cube.001')
me_cube_001.from_pydata([(0.1003, -0.043, 0.0897), (0.1285, -0.024, 0.0986), (0.1347, 0.003772, 0.1119), (0.1198, 0.01995, 0.1197), (0.101, 0.029, 0.1237), (0.0829, 0.01995, 0.1197), (0.0677, 0.003772, 0.1119), (0.0735, -0.024, 0.0986), (0.124, -0.0257, 0.1418), (0.0653, -0.0007, 0.1418), (0.1001, 0.0294, 0.1418), (0.1359, -0.0007, 0.1418), (0.1001, -0.0382, 0.1418), (0.0755, -0.0257, 0.1418), (0.0755, 0.0192, 0.1418), (0.124, 0.0192, 0.1418), (0.1162, 0.02334, 0.08488), (0.1002, 0.02891, 0.08688), (0.0851, 0.02334, 0.08488), (0.1279, 0.01262, 0.07831), (0.0668, 0.01262, 0.07831), (0.1134, 0.02462, 0.07173), (0.1162, -0.1718, 0.0), (0.0812, -0.1718, 0.0), (0.0981, -0.1744, 0.0), (0.1165, -0.172, 0.0127), (0.0815, -0.172, 0.0127), (0.0985, -0.1746, 0.01439), (0.0965, -0.008384, 0.0605), (0.1346, -0.008384, 0.0605), (0.0656, -0.008384, 0.0605), (0.1025, 0.02858, 0.0736), (0.09048, 0.02462, 0.07173), (0.1199, 0.01472, 0.06706), (0.0838, 0.01472, 0.06706), (0.1022, 0.00185, 0.06099), (0.1176, 0.0068, 0.06332), (0.08577, 0.0068, 0.06332), (0.1051, 0.02568, 0.0), (0.0981, 0.02868, 0.0), (0.0911, 0.02568, 0.0), (0.1091, 0.01768, 0.0), (0.0881, 0.01768, 0.0), (0.0981, 0.007678, 0.0), (0.1061, 0.01068, 0.0), (0.0911, 0.01068, 0.0), (0.0731, -0.096, 0.0), (0.0762, -0.145, 0.0), (0.1227, -0.1472, 0.02686), (0.125, -0.1075, 0.04308), (0.0991, -0.1085, 0.04601), (0.0987, -0.1483, 0.02993), (0.074, -0.1075, 0.04308), (0.0767, -0.1472, 0.02686), (0.1222, -0.145, 0.0), (0.1241, -0.096, 0.0), (0.0981, -0.145, 0.0), (0.0981, -0.096, 0.0), (0.1277, -0.06294, 0.07098), (0.1268, -0.04, 0.0277), (0.0988, -0.04, 0.0277), (0.0729, -0.04, 0.0277), (0.0997, -0.06432, 0.07375), (0.0737, -0.06294, 0.07098), (0.0986, 0.01768, 0.0)], [], [(1, 8, 12, 0), (0, 12, 13, 7), (6, 9, 14, 5), (4, 10, 15, 3), (2, 11, 8, 1), (7, 13, 9, 6), (5, 14, 10, 4), (3, 15, 11, 2), (5, 18, 20, 6), (3, 16, 17, 4), (4, 17, 18, 5), (2, 19, 16, 3), (16, 21, 31, 17), (18, 32, 34, 20), (22, 25, 27, 24), (24, 27, 26, 23), (48, 51, 27, 25), (51, 53, 26, 27), (20, 34, 37, 30), (59, 60, 28, 29), (2, 1, 29, 19), (59, 29, 1, 58), (7, 6, 20, 30), (61, 63, 7, 30), (19, 33, 21, 16), (29, 28, 35, 36), (17, 31, 32, 18), (29, 36, 33, 19), (36, 44, 41, 33), (32, 40, 42, 34), (35, 43, 44, 36), (31, 39, 40, 32), (21, 38, 39, 31), (34, 42, 45, 37), (33, 41, 38, 21), (37, 45, 43, 35), (37, 35, 28, 30), (61, 30, 28, 60), (23, 47, 56, 24), (47, 46, 57, 56), (23, 26, 53, 47), (47, 53, 52, 46), (22, 54, 48, 25), (54, 55, 49, 48), (22, 24, 56, 54), (54, 56, 57, 55), (62, 63, 52, 50), (50, 52, 53, 51), (58, 62, 50, 49), (49, 50, 51, 48), (1, 0, 62, 58), (0, 7, 63, 62), (46, 61, 60, 57), (46, 52, 63, 61), (55, 59, 58, 49), (55, 57, 60, 59), (41, 44, 43, 64), (42, 64, 43, 45), (40, 39, 64, 42), (39, 38, 41, 64)])
me_cube_001.polygons.foreach_set('use_smooth', [True] * 60)
_uv = me_cube_001.uv_layers.new(name='UVMap')
_uv.uv.foreach_set('vector', [0.0, 0.0, 0.0, 0.0, 0.0, 0.0, 0.0, 0.0, 0.0, 0.0, 0.0, 0.0, 0.0, 0.0, 0.0, 0.0, 0.0, 0.0, 0.0, 0.0, 0.0, 0.0, 0.0, 0.0, 0.0, 0.0, 0.0, 0.0, 0.0, 0.0, 0.0, 0.0, 0.0, 0.0, 0.0, 0.0, 0.0, 0.0, 0.0, 0.0, 0.0, 0.0, 0.0, 0.0, 0.0, 0.0, 0.0, 0.0, 0.0, 0.0, 0.0, 0.0, 0.0, 0.0, 0.0, 0.0, 0.0, 0.0, 0.0, 0.0, 0.0, 0.0, 0.0, 0.0, 0.0, 0.0, 0.0, 0.0, 0.0, 0.0, 0.0, 0.0, 0.0, 0.0, 0.0, 0.0, 0.0, 0.0, 0.0, 0.0, 0.0, 0.0, 0.0, 0.0, 0.0, 0.0, 0.0, 0.0, 0.0, 0.0, 0.0, 0.0, 0.0, 0.0, 0.0, 0.0, 0.0, 0.0, 0.0, 0.0, 0.0, 0.0, 0.0, 0.0, 0.0, 0.0, 0.0, 0.0, 0.0, 0.0, 0.0, 0.0, 0.0, 0.0, 0.0, 0.0, 0.0, 0.0, 0.0, 0.0, 0.0, 0.0, 0.0, 0.0, 0.0, 0.0, 0.0, 0.0, 0.0, 0.0, 0.0, 0.0, 0.0, 0.0, 0.0, 0.0, 0.0, 0.0, 0.0, 0.0, 0.0, 0.0, 0.0, 0.0, 0.0, 0.0, 0.0, 0.0, 0.0, 0.0, 0.0, 0.0, 0.0, 0.0, 0.0, 0.0, 0.0, 0.0, 0.0, 0.0, 0.0, 0.0, 0.0, 0.0, 0.0, 0.0, 0.0, 0.0, 0.0, 0.0, 0.0, 0.0, 0.0, 0.0, 0.0, 0.0, 0.0, 0.0, 0.0, 0.0, 0.0, 0.0, 0.0, 0.0, 0.0, 0.0, 0.0, 0.0, 0.0, 0.0, 0.0, 0.0, 0.0, 0.0, 0.0, 0.0, 0.0, 0.0, 0.0, 0.0, 0.0, 0.0, 0.0, 0.0, 0.0, 0.0, 0.0, 0.0, 0.0, 0.0, 0.0, 0.0, 0.0, 0.0, 0.0, 0.0, 0.0, 0.0, 0.0, 0.0, 0.0, 0.0, 0.0, 0.0, 0.0, 0.0, 0.0, 0.0, 0.0, 0.0, 0.0, 0.0, 0.0, 0.0, 0.0, 0.0, 0.0, 0.0, 0.0, 0.0, 0.0, 0.0, 0.0, 0.0, 0.0, 0.0, 0.0, 0.0, 0.0, 0.0, 0.0, 0.0, 0.0, 0.0, 0.0, 0.0, 0.0, 0.0, 0.0, 0.0, 0.0, 0.0, 0.0, 0.0, 0.0, 0.0, 0.0, 0.0, 0.0, 0.0, 0.0, 0.0, 0.0, 0.0, 0.0, 0.0, 0.0, 0.0, 0.0, 0.0, 0.0, 0.0, 0.0, 0.0, 0.0, 0.0, 0.0, 0.0, 0.0, 0.0, 0.0, 0.0, 0.0, 0.0, 0.0, 0.0, 0.0, 0.0, 0.0, 0.0, 0.0, 0.0, 0.0, 0.0, 0.0, 0.0, 0.0, 0.0, 0.0, 0.0, 0.0, 0.0, 0.0, 0.0, 0.0, 0.0, 0.0, 0.0, 0.0, 0.0, 0.0, 0.0, 0.0, 0.0, 0.0, 0.0, 0.0, 0.0, 0.0, 0.0, 0.0, 0.0, 0.0, 0.0, 0.0, 0.0, 0.0, 0.0, 0.0, 0.0, 0.0, 0.0, 0.0, 0.0, 0.0, 0.0, 0.0, 0.0, 0.0, 0.0, 0.0, 0.0, 0.0, 0.0, 0.0, 0.0, 0.0, 0.0, 0.0, 0.0, 0.0, 0.0, 0.0, 0.0, 0.0, 0.0, 0.0, 0.0, 0.0, 0.0, 0.0, 0.0, 0.0, 0.0, 0.0, 0.0, 0.0, 0.0, 0.0, 0.0, 0.0, 0.0, 0.0, 0.0, 0.0, 0.0, 0.0, 0.0, 0.0, 0.0, 0.0, 0.0, 0.0, 0.0, 0.0, 0.0, 0.0, 0.0, 0.0, 0.0, 0.0, 0.0, 0.0, 0.0, 0.0, 0.0, 0.0, 0.0, 0.0, 0.0, 0.0, 0.0, 0.0, 0.0, 0.0, 0.0, 0.0, 0.0, 0.0, 0.0, 0.0, 0.0, 0.0, 0.0, 0.0, 0.0, 0.0, 0.0, 0.0, 0.0, 0.0, 0.0, 0.0, 0.0, 0.0, 0.0, 0.0, 0.0, 0.0, 0.0, 0.0, 0.0, 0.0, 0.0, 0.0, 0.0, 0.0, 0.0, 0.0, 0.0, 0.0, 0.0, 0.0, 0.0, 0.0, 0.0, 0.0, 0.0, 0.0, 0.0, 0.0, 0.0, 0.0, 0.0, 0.0, 0.0, 0.0, 0.0, 0.0, 0.0, 0.0, 0.0, 0.0, 0.0, 0.0, 0.0, 0.0, 0.0, 0.0, 0.0])
me_cube_001.update()
arm_armature_001 = bpy.data.armatures.new('Armature.001')  # bones are not reproduced

# ---- objects
ob_armature = bpy.data.objects.new('Armature', arm_armature_001)
ob_001 = bpy.data.objects.new('エンプティ.001', None)
ob_cube = bpy.data.objects.new('Cube', me_cube)
ob_cube_001 = bpy.data.objects.new('Cube.001', me_cube_001)

# ---- transforms, parenting, visibility, modifiers, constraints
ob_armature.location = (0.0, 0.0, 0.0)
ob_armature.rotation_euler = (-1.571, -0.0, 0.0)
ob_armature.scale = (0.4, 0.4, 0.4)
ob_armature.display_type = 'WIRE'
ob_armature.show_in_front = True
ob_001.location = (0.02147, 0.02125, 1.47)
ob_001.rotation_euler = (1.571, -0.08304, -1.506e-09)
ob_001.scale = (0.1348, 0.1348, 0.1348)
ob_001.empty_display_type = 'IMAGE'
ob_001.empty_display_size = 5.0
ob_001.use_empty_image_alpha = True
ob_001.color = (1.0, 1.0, 1.0, 0.7087)
ob_001.hide_select = True
ob_cube.location = (0.0, 0.0, 0.0)
_m = ob_cube.modifiers.new('Mirror', 'MIRROR')
_m.use_clip = True
_m = ob_cube.modifiers.new('Subdivision', 'SUBSURF')
ob_cube_001.location = (0.0, 0.0, 0.0)
_m = ob_cube_001.modifiers.new('Mirror', 'MIRROR')
_m = ob_cube_001.modifiers.new('Subdivision', 'SUBSURF')
_m = ob_cube_001.modifiers.new('Smooth by Angle', 'NODES')
_m.node_group = ng_smooth_by_angle
_m.use_pin_to_last = True
_m.show_group_selector = False

# ---- collection membership
scene.collection.objects.link(ob_armature)
col_sample.objects.link(ob_001)
col_collection.objects.link(ob_cube)
col_collection.objects.link(ob_cube_001)

# ---- scene / render settings (as saved in the file)
scene.frame_start = 1; scene.frame_end = 250; scene.frame_set(1)
scene.render.engine = 'BLENDER_EEVEE_NEXT'
bpy.context.view_layer.update()

# ---- added for rendering (the .blend has no active camera and no usable light): camera, sun
cam_auto = bpy.data.cameras.new('AutoCamera')
cam_auto.lens = 50.0
cam_auto.sensor_width = 36.0
cam_auto.clip_end = 1000.0
ob_auto_camera = bpy.data.objects.new('AutoCamera', cam_auto)
scene.collection.objects.link(ob_auto_camera)
ob_auto_camera.location = (1.96983, -2.40855, 2.39601)
ob_auto_camera.rotation_euler = (1.09748, -7.21219e-08, 0.694738)
scene.camera = ob_auto_camera
light_auto_sun = bpy.data.lights.new('AutoSun', 'SUN')
light_auto_sun.energy = 3.0
light_auto_sun.angle = 0.0523599
ob_auto_sun = bpy.data.objects.new('AutoSun', light_auto_sun)
scene.collection.objects.link(ob_auto_sun)
ob_auto_sun.rotation_euler = (0.872665, 0.174533, 0.523599)
bpy.context.view_layer.update()
